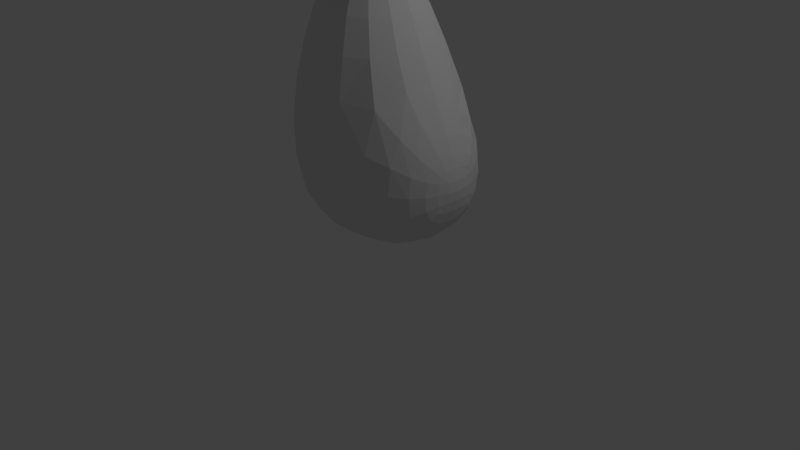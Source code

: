 # Source: Modelado_Personaje.blend  (saved by Blender 2.79.0; exported with 4.5.12 LTS)
import bpy
from mathutils import Matrix  # noqa: F401  (used for matrix-valued properties, if any)

bpy.ops.wm.read_factory_settings(use_empty=True)
scene = bpy.context.scene
scene.name = 'Scene'

# ---- collections
col_collection_1 = bpy.data.collections.new('Collection 1'); scene.collection.children.link(col_collection_1)
col_collection_2 = bpy.data.collections.new('Collection 2'); scene.collection.children.link(col_collection_2)

# ---- world
world_world = bpy.data.worlds.new('World'); scene.world = world_world
world_world.color = (0.05088, 0.05088, 0.05088)
world_world.use_sun_shadow = False
world_world.sun_shadow_jitter_overblur = 0.0
world_world.cycles.sampling_method = 'MANUAL'

# ---- cameras
cam_camera = bpy.data.cameras.new('Camera')
cam_camera.clip_end = 100.0
cam_camera.lens = 35.0
cam_camera.sensor_width = 32.0
cam_camera.sensor_height = 18.0
cam_camera.ortho_scale = 7.314
cam_camera.dof.focus_distance = 0.0
cam_camera.dof.aperture_fstop = 128.0

# ---- lights
light_lamp = bpy.data.lights.new('Lamp', 'POINT')
light_lamp.transmission_factor = 0.0
light_lamp.cutoff_distance = 30.0
light_lamp.energy = 100.0
light_lamp.shadow_buffer_clip_start = 1.001
light_lamp.shadow_soft_size = 0.1
light_lamp.shadow_maximum_resolution = 0.006
light_lamp.use_absolute_resolution = True

# ---- meshes
me_cubo = bpy.data.meshes.new('Cubo')
me_cubo.from_pydata([(-1.0, -1.0, -1.0), (-1.0, -1.0, 1.0), (-1.0, 1.0, -1.0), (-1.0, 1.0, 1.0), (1.0, -1.0, -1.0), (1.0, -1.0, 1.0), (1.0, 1.0, -1.0), (1.0, 1.0, 1.0), (-0.3038, -0.3038, 2.587), (-0.3038, 0.3038, 2.587), (0.3038, 0.3038, 2.587), (0.3038, -0.3038, 2.587), (1.348, 0.1607, 0.1607), (1.348, 0.1607, -0.1607), (1.348, -0.1607, -0.1607), (1.348, -0.1607, 0.1607), (-1.0, -1.009, 1.999), (-1.0, -1.009, 3.999), (-1.0, 0.9913, 1.999), (-1.0, 0.9913, 3.999), (1.0, -1.009, 1.999), (1.0, -1.009, 3.999), (1.0, 0.9913, 1.999), (1.0, 0.9913, 3.999), (0.5434, -0.5663, 3.128), (0.5561, -0.6073, 3.12), (0.5767, -0.6451, 3.112), (0.6044, -0.6783, 3.105), (0.6382, -0.7055, 3.1), (0.6767, -0.7257, 3.096), (0.7186, -0.7381, 3.094), (0.7621, -0.7423, 3.093), (0.8056, -0.7381, 3.094), (0.8474, -0.7257, 3.096), (0.8859, -0.7055, 3.1), (0.9197, -0.6783, 3.105), (0.9475, -0.6451, 3.112), (0.969, -0.5949, 3.122), (0.5434, -0.5638, 3.12), (0.5561, -0.6025, 3.104), (0.5767, -0.6381, 3.089), (0.6044, -0.6693, 3.076), (0.6382, -0.6949, 3.065), (0.6767, -0.714, 3.057), (0.7186, -0.7257, 3.053), (0.7621, -0.7297, 3.051), (0.8056, -0.7257, 3.053), (0.8474, -0.714, 3.057), (0.8859, -0.6949, 3.065), (0.9197, -0.6693, 3.076), (0.9475, -0.6381, 3.089), (0.969, -0.5907, 3.108), (0.5434, -0.5598, 3.112), (0.5561, -0.5946, 3.089), (0.5767, -0.6267, 3.067), (0.6044, -0.6547, 3.049), (0.6382, -0.6778, 3.033), (0.6767, -0.6949, 3.022), (0.7186, -0.7055, 3.015), (0.7621, -0.709, 3.012), (0.8056, -0.7055, 3.015), (0.8474, -0.6949, 3.022), (0.8859, -0.6778, 3.033), (0.9197, -0.6547, 3.049), (0.9475, -0.6267, 3.067), (0.969, -0.584, 3.096), (0.5434, -0.5544, 3.105), (0.5561, -0.584, 3.076), (0.5767, -0.6112, 3.049), (0.6044, -0.6351, 3.025), (0.6382, -0.6547, 3.005), (0.6767, -0.6693, 2.991), (0.7186, -0.6783, 2.982), (0.7621, -0.6813, 2.979), (0.8056, -0.6783, 2.982), (0.8474, -0.6693, 2.991), (0.8859, -0.6547, 3.005), (0.9197, -0.6351, 3.025), (0.9475, -0.6112, 3.049), (0.969, -0.575, 3.085), (0.5434, -0.5478, 3.1), (0.5561, -0.5711, 3.065), (0.5767, -0.5925, 3.033), (0.6044, -0.6112, 3.005), (0.6382, -0.6267, 2.982), (0.6767, -0.6381, 2.965), (0.7186, -0.6451, 2.954), (0.7621, -0.6475, 2.951), (0.8056, -0.6451, 2.954), (0.8474, -0.6381, 2.965), (0.8859, -0.6267, 2.982), (0.9197, -0.6112, 3.005), (0.9475, -0.5925, 3.033), (0.969, -0.564, 3.076), (0.5434, -0.5403, 3.096), (0.5561, -0.5563, 3.057), (0.5767, -0.5711, 3.022), (0.6044, -0.584, 2.991), (0.6382, -0.5946, 2.965), (0.6767, -0.6025, 2.946), (0.7186, -0.6073, 2.934), (0.7621, -0.609, 2.93), (0.8056, -0.6073, 2.934), (0.8474, -0.6025, 2.946), (0.8859, -0.5946, 2.965), (0.9197, -0.584, 2.991), (0.9475, -0.5711, 3.022), (0.969, -0.5514, 3.069), (0.5434, -0.5321, 3.094), (0.5561, -0.5403, 3.053), (0.5767, -0.5478, 3.015), (0.6044, -0.5544, 2.982), (0.6382, -0.5598, 2.954), (0.6767, -0.5638, 2.934), (0.7186, -0.5663, 2.922), (0.7621, -0.5672, 2.918), (0.8056, -0.5663, 2.922), (0.8474, -0.5638, 2.934), (0.8859, -0.5598, 2.954), (0.9197, -0.5544, 2.982), (0.9475, -0.5478, 3.015), (0.969, -0.5378, 3.065), (0.5434, -0.5237, 3.093), (0.5561, -0.5237, 3.051), (0.5767, -0.5237, 3.012), (0.6044, -0.5237, 2.979), (0.6382, -0.5237, 2.951), (0.6767, -0.5237, 2.93), (0.7186, -0.5237, 2.918), (0.7621, -0.5237, 2.913), (0.8056, -0.5237, 2.918), (0.8474, -0.5237, 2.93), (0.8859, -0.5237, 2.951), (0.9197, -0.5237, 2.979), (0.9475, -0.5237, 3.012), (0.969, -0.5237, 3.064), (0.5434, -0.5152, 3.094), (0.5561, -0.507, 3.053), (0.5767, -0.4995, 3.015), (0.6044, -0.4929, 2.982), (0.6382, -0.4875, 2.954), (0.6767, -0.4835, 2.934), (0.7186, -0.481, 2.922), (0.7621, -0.4802, 2.918), (0.8056, -0.481, 2.922), (0.8474, -0.4835, 2.934), (0.8859, -0.4875, 2.954), (0.9197, -0.4929, 2.982), (0.9475, -0.4995, 3.015), (0.969, -0.5095, 3.065), (0.5434, -0.507, 3.096), (0.5561, -0.491, 3.057), (0.5767, -0.4762, 3.022), (0.6044, -0.4633, 2.991), (0.6382, -0.4527, 2.965), (0.6767, -0.4448, 2.946), (0.7186, -0.44, 2.934), (0.7621, -0.4383, 2.93), (0.8056, -0.44, 2.934), (0.8474, -0.4448, 2.946), (0.8859, -0.4527, 2.965), (0.9197, -0.4633, 2.991), (0.9475, -0.4762, 3.022), (0.969, -0.4959, 3.069), (0.5434, -0.4995, 3.1), (0.5561, -0.4762, 3.065), (0.5767, -0.4548, 3.033), (0.6044, -0.4361, 3.005), (0.6382, -0.4207, 2.982), (0.6767, -0.4092, 2.965), (0.7186, -0.4022, 2.954), (0.7621, -0.3998, 2.951), (0.8056, -0.4022, 2.954), (0.8474, -0.4092, 2.965), (0.8859, -0.4207, 2.982), (0.9197, -0.4361, 3.005), (0.9475, -0.4548, 3.033), (0.969, -0.4833, 3.076), (0.5434, -0.4929, 3.105), (0.5561, -0.4633, 3.076), (0.5767, -0.4361, 3.049), (0.6044, -0.4122, 3.025), (0.6382, -0.3926, 3.005), (0.6767, -0.378, 2.991), (0.7186, -0.369, 2.982), (0.7621, -0.366, 2.979), (0.8056, -0.369, 2.982), (0.8474, -0.378, 2.991), (0.8859, -0.3926, 3.005), (0.9197, -0.4122, 3.025), (0.9475, -0.4361, 3.049), (0.969, -0.4723, 3.085), (0.5434, -0.4875, 3.112), (0.5561, -0.4527, 3.089), (0.5767, -0.4207, 3.067), (0.6044, -0.3926, 3.049), (0.6382, -0.3695, 3.033), (0.6767, -0.3524, 3.022), (0.7186, -0.3418, 3.015), (0.7621, -0.3383, 3.012), (0.8056, -0.3418, 3.015), (0.8474, -0.3524, 3.022), (0.8859, -0.3695, 3.033), (0.9197, -0.3926, 3.049), (0.9475, -0.4207, 3.067), (0.969, -0.4633, 3.096), (0.5434, -0.4835, 3.12), (0.5561, -0.4448, 3.104), (0.5767, -0.4092, 3.089), (0.6044, -0.378, 3.076), (0.6382, -0.3524, 3.065), (0.6767, -0.3333, 3.057), (0.7186, -0.3216, 3.053), (0.7621, -0.3177, 3.051), (0.8056, -0.3216, 3.053), (0.8474, -0.3333, 3.057), (0.8859, -0.3524, 3.065), (0.9197, -0.378, 3.076), (0.9475, -0.4092, 3.089), (0.969, -0.4566, 3.108), (0.5434, -0.481, 3.128), (0.5561, -0.44, 3.12), (0.5767, -0.4022, 3.112), (0.6044, -0.369, 3.105), (0.6382, -0.3418, 3.1), (0.6767, -0.3216, 3.096), (0.7186, -0.3092, 3.094), (0.7621, -0.305, 3.093), (0.8056, -0.3092, 3.094), (0.8474, -0.3216, 3.096), (0.8859, -0.3418, 3.1), (0.9197, -0.369, 3.105), (0.9475, -0.4022, 3.112), (0.969, -0.4524, 3.122), (0.5434, -0.4802, 3.136), (0.5561, -0.4383, 3.136), (0.5767, -0.3998, 3.136), (0.6044, -0.366, 3.136), (0.6382, -0.3383, 3.136), (0.6767, -0.3177, 3.136), (0.6723, -0.305, 3.136), (0.7621, -0.3007, 3.136), (0.8056, -0.305, 3.136), (0.8474, -0.3177, 3.136), (0.8859, -0.3383, 3.136), (0.9197, -0.366, 3.136), (0.9475, -0.3998, 3.136), (0.969, -0.451, 3.136), (0.5434, -0.481, 3.145), (0.5561, -0.44, 3.153), (0.5767, -0.4022, 3.16), (0.6044, -0.369, 3.167), (0.6382, -0.3418, 3.172), (0.6767, -0.3216, 3.176), (0.7186, -0.3092, 3.179), (0.7621, -0.305, 3.18), (0.8056, -0.3092, 3.179), (0.8474, -0.3216, 3.176), (0.8859, -0.3418, 3.172), (0.9197, -0.369, 3.167), (0.9475, -0.4022, 3.16), (0.969, -0.4524, 3.15), (0.5391, -0.5237, 3.136), (0.5434, -0.4835, 3.153), (0.5561, -0.4448, 3.169), (0.5767, -0.4092, 3.184), (0.6044, -0.378, 3.197), (0.6382, -0.3524, 3.207), (0.6767, -0.3333, 3.215), (0.7186, -0.3216, 3.22), (0.7621, -0.3177, 3.222), (0.8056, -0.3216, 3.22), (0.8474, -0.3333, 3.215), (0.8859, -0.3524, 3.207), (0.9197, -0.378, 3.197), (0.9475, -0.4092, 3.184), (0.969, -0.4566, 3.164), (0.5434, -0.4875, 3.16), (0.5561, -0.4527, 3.184), (0.5767, -0.4207, 3.205), (0.6044, -0.3926, 3.224), (0.6382, -0.3695, 3.239), (0.6767, -0.3524, 3.251), (0.7186, -0.3418, 3.258), (0.7621, -0.3383, 3.26), (0.8056, -0.3418, 3.258), (0.8474, -0.3524, 3.251), (0.8859, -0.3695, 3.239), (0.9197, -0.3926, 3.224), (0.9475, -0.4207, 3.205), (0.969, -0.4633, 3.177), (0.5434, -0.4929, 3.167), (0.5561, -0.4633, 3.197), (0.5767, -0.4361, 3.224), (0.6044, -0.4122, 3.248), (0.6382, -0.3926, 3.267), (0.6767, -0.378, 3.282), (0.7186, -0.369, 3.291), (0.7621, -0.366, 3.294), (0.8056, -0.369, 3.291), (0.8474, -0.378, 3.282), (0.8859, -0.3926, 3.267), (0.9197, -0.4122, 3.248), (0.9475, -0.4361, 3.224), (0.969, -0.4723, 3.188), (0.5434, -0.4995, 3.172), (0.5561, -0.4762, 3.207), (0.5767, -0.4548, 3.239), (0.6044, -0.4361, 3.267), (0.6382, -0.4207, 3.29), (0.6767, -0.4092, 3.307), (0.7186, -0.4022, 3.318), (0.7621, -0.3998, 3.322), (0.8056, -0.4022, 3.318), (0.8474, -0.4092, 3.307), (0.8859, -0.4207, 3.29), (0.9197, -0.4361, 3.267), (0.9475, -0.4548, 3.239), (0.969, -0.4833, 3.197), (0.5434, -0.507, 3.176), (0.5561, -0.491, 3.215), (0.5767, -0.4762, 3.251), (0.6044, -0.4633, 3.282), (0.6382, -0.4527, 3.307), (0.6767, -0.4448, 3.327), (0.7186, -0.44, 3.338), (0.7621, -0.4383, 3.342), (0.8056, -0.44, 3.338), (0.8474, -0.4448, 3.327), (0.8859, -0.4527, 3.307), (0.9197, -0.4633, 3.282), (0.9475, -0.4762, 3.251), (0.969, -0.4959, 3.203), (0.5434, -0.5152, 3.179), (0.5561, -0.507, 3.22), (0.5767, -0.4995, 3.258), (0.6044, -0.4929, 3.291), (0.6382, -0.4875, 3.318), (0.6767, -0.4835, 3.338), (0.7186, -0.481, 3.351), (0.7621, -0.4802, 3.355), (0.8056, -0.481, 3.351), (0.8474, -0.4835, 3.338), (0.8859, -0.4875, 3.318), (0.9197, -0.4929, 3.291), (0.9475, -0.4995, 3.258), (0.969, -0.5095, 3.207), (0.5434, -0.5237, 3.18), (0.5561, -0.5237, 3.222), (0.5767, -0.5237, 3.26), (0.6044, -0.5237, 3.294), (0.6382, -0.5237, 3.322), (0.6767, -0.5237, 3.342), (0.7186, -0.5237, 3.355), (0.7621, -0.5237, 3.359), (0.8056, -0.5237, 3.355), (0.8474, -0.5237, 3.342), (0.8859, -0.5237, 3.322), (0.9197, -0.5237, 3.294), (0.9475, -0.5237, 3.26), (0.969, -0.5237, 3.209), (0.5434, -0.5321, 3.179), (0.5561, -0.5403, 3.22), (0.5767, -0.5478, 3.258), (0.6044, -0.5544, 3.291), (0.6382, -0.5598, 3.318), (0.6767, -0.5638, 3.338), (0.7186, -0.5663, 3.351), (0.7621, -0.5672, 3.355), (0.8056, -0.5663, 3.351), (0.8474, -0.5638, 3.338), (0.8859, -0.5598, 3.318), (0.9197, -0.5544, 3.291), (0.9475, -0.5478, 3.258), (0.969, -0.5378, 3.207), (0.5434, -0.5403, 3.176), (0.5561, -0.5563, 3.215), (0.5767, -0.5711, 3.251), (0.6044, -0.584, 3.282), (0.6382, -0.5946, 3.307), (0.6767, -0.6025, 3.327), (0.7186, -0.6073, 3.338), (0.7621, -0.609, 3.342), (0.8056, -0.6073, 3.338), (0.8474, -0.6025, 3.327), (0.8859, -0.5946, 3.307), (0.9197, -0.584, 3.282), (0.9475, -0.5711, 3.251), (0.969, -0.5514, 3.203), (0.5434, -0.5478, 3.172), (0.5561, -0.5711, 3.207), (0.5767, -0.5925, 3.239), (0.6044, -0.6112, 3.267), (0.6382, -0.6267, 3.29), (0.6767, -0.6381, 3.307), (0.7186, -0.6451, 3.318), (0.7621, -0.6475, 3.322), (0.8056, -0.6451, 3.318), (0.8474, -0.6381, 3.307), (0.8859, -0.6267, 3.29), (0.9197, -0.6112, 3.267), (0.9475, -0.5925, 3.239), (0.969, -0.564, 3.197), (0.5434, -0.5544, 3.167), (0.5561, -0.584, 3.197), (0.5767, -0.6112, 3.224), (0.6044, -0.6351, 3.248), (0.6382, -0.6547, 3.267), (0.6767, -0.6693, 3.282), (0.7186, -0.6783, 3.291), (0.7621, -0.6813, 3.294), (0.8056, -0.6783, 3.291), (0.8474, -0.6693, 3.282), (0.8859, -0.6547, 3.267), (0.9197, -0.6351, 3.248), (0.9475, -0.6112, 3.224), (0.969, -0.575, 3.188), (0.5434, -0.5598, 3.16), (0.5561, -0.5946, 3.184), (0.5767, -0.6267, 3.205), (0.6044, -0.6547, 3.224), (0.6382, -0.6778, 3.239), (0.6767, -0.6949, 3.251), (0.7186, -0.7055, 3.258), (0.7621, -0.709, 3.26), (0.8056, -0.7055, 3.258), (0.8474, -0.6949, 3.251), (0.8859, -0.6778, 3.239), (0.9197, -0.6547, 3.224), (0.9475, -0.6267, 3.205), (0.969, -0.584, 3.177), (0.5434, -0.5638, 3.153), (0.5561, -0.6025, 3.169), (0.5767, -0.6381, 3.184), (0.6044, -0.6693, 3.197), (0.6382, -0.6949, 3.207), (0.6767, -0.714, 3.215), (0.7186, -0.7257, 3.22), (0.7621, -0.7297, 3.222), (0.8056, -0.7257, 3.22), (0.8474, -0.714, 3.215), (0.8859, -0.6949, 3.207), (0.9197, -0.6693, 3.197), (0.9475, -0.6381, 3.184), (0.969, -0.5907, 3.164), (0.5434, -0.5663, 3.145), (0.5561, -0.6073, 3.153), (0.5767, -0.6451, 3.16), (0.6044, -0.6783, 3.167), (0.6382, -0.7055, 3.172), (0.6767, -0.7257, 3.176), (0.7186, -0.7381, 3.179), (0.7621, -0.7423, 3.18), (0.8056, -0.7381, 3.179), (0.8474, -0.7257, 3.176), (0.8859, -0.7055, 3.172), (0.9197, -0.6783, 3.167), (0.9475, -0.6451, 3.16), (0.969, -0.5949, 3.15), (0.5434, -0.5672, 3.136), (0.5561, -0.609, 3.136), (0.5767, -0.6475, 3.136), (0.6044, -0.6813, 3.136), (0.6382, -0.709, 3.136), (0.6767, -0.7297, 3.136), (0.7186, -0.7423, 3.136), (0.7621, -0.7466, 3.136), (0.8056, -0.7423, 3.136), (0.8474, -0.7297, 3.136), (0.8859, -0.709, 3.136), (0.9197, -0.6813, 3.136), (0.9475, -0.6475, 3.136), (0.969, -0.5963, 3.136), (0.9577, -0.5771, 3.126), (0.9658, -0.5509, 3.131), (0.9577, -0.574, 3.115), (0.9658, -0.5493, 3.126), (0.9577, -0.5689, 3.106), (0.9658, -0.5467, 3.121), (0.9577, -0.5622, 3.098), (0.9658, -0.5433, 3.117), (0.9577, -0.5539, 3.091), (0.9658, -0.5391, 3.113), (0.9577, -0.5445, 3.086), (0.9658, -0.5343, 3.111), (0.9577, -0.5343, 3.083), (0.9658, -0.5291, 3.109), (0.9577, -0.5237, 3.082), (0.9658, -0.5237, 3.108), (0.9577, -0.513, 3.083), (0.9658, -0.5182, 3.109), (0.9577, -0.5028, 3.086), (0.9658, -0.513, 3.111), (0.9577, -0.4934, 3.091), (0.9658, -0.5082, 3.113), (0.9577, -0.4851, 3.098), (0.9658, -0.504, 3.117), (0.9577, -0.4784, 3.106), (0.9658, -0.5006, 3.121), (0.9577, -0.4733, 3.115), (0.9658, -0.498, 3.126), (0.9577, -0.4702, 3.126), (0.9658, -0.4964, 3.131), (0.9577, -0.4692, 3.136), (0.9658, -0.4959, 3.136), (0.9577, -0.4702, 3.147), (0.9658, -0.4964, 3.142), (0.9577, -0.4733, 3.157), (0.9658, -0.498, 3.147), (0.9577, -0.4784, 3.166), (0.9658, -0.5006, 3.152), (0.9577, -0.4851, 3.175), (0.9658, -0.504, 3.156), (0.9577, -0.4934, 3.181), (0.9658, -0.5082, 3.159), (0.9577, -0.5028, 3.187), (0.9658, -0.513, 3.162), (0.9577, -0.513, 3.19), (0.9658, -0.5182, 3.163), (0.9577, -0.5237, 3.191), (0.9658, -0.5237, 3.164), (0.9577, -0.5343, 3.19), (0.9658, -0.5291, 3.163), (0.9577, -0.5445, 3.187), (0.9658, -0.5343, 3.162), (0.9577, -0.5539, 3.181), (0.9658, -0.5391, 3.159), (0.9577, -0.5622, 3.175), (0.9658, -0.5433, 3.156), (0.9577, -0.5689, 3.166), (0.9658, -0.5467, 3.152), (0.9577, -0.574, 3.157), (0.9658, -0.5493, 3.147), (0.9577, -0.5771, 3.147), (0.9658, -0.5509, 3.142), (0.9577, -0.5781, 3.136), (0.9658, -0.5514, 3.136), (0.9685, -0.5237, 3.136), (0.9658, -0.504, 3.14), (0.9685, -0.5237, 3.12), (0.5735, 0.4058, 3.128), (0.5862, 0.3648, 3.12), (0.6068, 0.327, 3.112), (0.6345, 0.2938, 3.105), (0.6683, 0.2666, 3.1), (0.7069, 0.2464, 3.096), (0.7487, 0.234, 3.094), (0.7922, 0.2298, 3.093), (0.8357, 0.234, 3.094), (0.8775, 0.2464, 3.096), (0.9161, 0.2666, 3.1), (0.9499, 0.2938, 3.105), (0.9776, 0.327, 3.112), (0.9992, 0.3773, 3.122), (0.5735, 0.4083, 3.12), (0.5862, 0.3696, 3.104), (0.6068, 0.334, 3.089), (0.6345, 0.3028, 3.076), (0.6683, 0.2772, 3.065), (0.7069, 0.2582, 3.057), (0.7487, 0.2464, 3.053), (0.7922, 0.2425, 3.051), (0.8357, 0.2464, 3.053), (0.8775, 0.2582, 3.057), (0.9161, 0.2772, 3.065), (0.9499, 0.3028, 3.076), (0.9776, 0.334, 3.089), (0.9992, 0.3814, 3.108), (0.5735, 0.4123, 3.112), (0.5862, 0.3775, 3.089), (0.6068, 0.3455, 3.067), (0.6345, 0.3174, 3.049), (0.6683, 0.2943, 3.033), (0.7069, 0.2772, 3.022), (0.7487, 0.2666, 3.015), (0.7922, 0.2631, 3.012), (0.8357, 0.2666, 3.015), (0.8775, 0.2772, 3.022), (0.9161, 0.2943, 3.033), (0.9499, 0.3174, 3.049), (0.9776, 0.3455, 3.067), (0.9992, 0.3881, 3.096), (0.5735, 0.4177, 3.105), (0.5862, 0.3881, 3.076), (0.6068, 0.3609, 3.049), (0.6345, 0.337, 3.025), (0.6683, 0.3174, 3.005), (0.7069, 0.3028, 2.991), (0.7487, 0.2938, 2.982), (0.7922, 0.2908, 2.979), (0.8357, 0.2938, 2.982), (0.8775, 0.3028, 2.991), (0.9161, 0.3174, 3.005), (0.9499, 0.337, 3.025), (0.9776, 0.3609, 3.049), (0.9992, 0.3971, 3.085), (0.5735, 0.4243, 3.1), (0.5862, 0.4011, 3.065), (0.6068, 0.3796, 3.033), (0.6345, 0.3609, 3.005), (0.6683, 0.3455, 2.982), (0.7069, 0.334, 2.965), (0.7487, 0.327, 2.954), (0.7922, 0.3246, 2.951), (0.8357, 0.327, 2.954), (0.8775, 0.334, 2.965), (0.9161, 0.3455, 2.982), (0.9499, 0.3609, 3.005), (0.9776, 0.3796, 3.033), (0.9992, 0.4081, 3.076), (0.5735, 0.4318, 3.096), (0.5862, 0.4158, 3.057), (0.6068, 0.4011, 3.022), (0.6345, 0.3881, 2.991), (0.6683, 0.3775, 2.965), (0.7069, 0.3696, 2.946), (0.7487, 0.3648, 2.934), (0.7922, 0.3631, 2.93), (0.8357, 0.3648, 2.934), (0.8775, 0.3696, 2.946), (0.9161, 0.3775, 2.965), (0.9499, 0.3881, 2.991), (0.9776, 0.4011, 3.022), (0.9992, 0.4207, 3.069), (0.5735, 0.44, 3.094), (0.5862, 0.4318, 3.053), (0.6068, 0.4243, 3.015), (0.6345, 0.4177, 2.982), (0.6683, 0.4123, 2.954), (0.7069, 0.4083, 2.934), (0.7487, 0.4058, 2.922), (0.7922, 0.405, 2.918), (0.8357, 0.4058, 2.922), (0.8775, 0.4083, 2.934), (0.9161, 0.4123, 2.954), (0.9499, 0.4177, 2.982), (0.9776, 0.4243, 3.015), (0.9992, 0.4343, 3.065), (0.5735, 0.4485, 3.093), (0.5862, 0.4485, 3.051), (0.6068, 0.4485, 3.012), (0.6345, 0.4485, 2.979), (0.6683, 0.4485, 2.951), (0.7069, 0.4485, 2.93), (0.7487, 0.4485, 2.918), (0.7922, 0.4485, 2.913), (0.8357, 0.4485, 2.918), (0.8775, 0.4485, 2.93), (0.9161, 0.4485, 2.951), (0.9499, 0.4485, 2.979), (0.9776, 0.4485, 3.012), (0.9992, 0.4485, 3.064), (0.5735, 0.457, 3.094), (0.5862, 0.4651, 3.053), (0.6068, 0.4726, 3.015), (0.6345, 0.4792, 2.982), (0.6683, 0.4846, 2.954), (0.7069, 0.4887, 2.934), (0.7487, 0.4911, 2.922), (0.7922, 0.492, 2.918), (0.8357, 0.4911, 2.922), (0.8775, 0.4887, 2.934), (0.9161, 0.4846, 2.954), (0.9499, 0.4792, 2.982), (0.9776, 0.4726, 3.015), (0.9992, 0.4626, 3.065), (0.5735, 0.4651, 3.096), (0.5862, 0.4811, 3.057), (0.6068, 0.4959, 3.022), (0.6345, 0.5088, 2.991), (0.6683, 0.5194, 2.965), (0.7069, 0.5273, 2.946), (0.7487, 0.5322, 2.934), (0.7922, 0.5338, 2.93), (0.8357, 0.5322, 2.934), (0.8775, 0.5273, 2.946), (0.9161, 0.5194, 2.965), (0.9499, 0.5088, 2.991), (0.9776, 0.4959, 3.022), (0.9992, 0.4763, 3.069), (0.5735, 0.4726, 3.1), (0.5862, 0.4959, 3.065), (0.6068, 0.5173, 3.033), (0.6345, 0.5361, 3.005), (0.6683, 0.5515, 2.982), (0.7069, 0.5629, 2.965), (0.7487, 0.57, 2.954), (0.7922, 0.5723, 2.951), (0.8357, 0.57, 2.954), (0.8775, 0.5629, 2.965), (0.9161, 0.5515, 2.982), (0.9499, 0.5361, 3.005), (0.9776, 0.5173, 3.033), (0.9992, 0.4888, 3.076), (0.5735, 0.4792, 3.105), (0.5862, 0.5088, 3.076), (0.6068, 0.5361, 3.049), (0.6345, 0.56, 3.025), (0.6683, 0.5796, 3.005), (0.7069, 0.5941, 2.991), (0.7487, 0.6031, 2.982), (0.7922, 0.6061, 2.979), (0.8357, 0.6031, 2.982), (0.8775, 0.5941, 2.991), (0.9161, 0.5796, 3.005), (0.9499, 0.56, 3.025), (0.9776, 0.5361, 3.049), (0.9992, 0.4998, 3.085), (0.5735, 0.4846, 3.112), (0.5862, 0.5194, 3.089), (0.6068, 0.5515, 3.067), (0.6345, 0.5796, 3.049), (0.6683, 0.6026, 3.033), (0.7069, 0.6198, 3.022), (0.7487, 0.6303, 3.015), (0.7922, 0.6339, 3.012), (0.8357, 0.6303, 3.015), (0.8775, 0.6198, 3.022), (0.9161, 0.6026, 3.033), (0.9499, 0.5796, 3.049), (0.9776, 0.5515, 3.067), (0.9992, 0.5088, 3.096), (0.5735, 0.4887, 3.12), (0.5862, 0.5273, 3.104), (0.6068, 0.5629, 3.089), (0.6345, 0.5941, 3.076), (0.6683, 0.6198, 3.065), (0.7069, 0.6388, 3.057), (0.7487, 0.6505, 3.053), (0.7922, 0.6545, 3.051), (0.8357, 0.6505, 3.053), (0.8775, 0.6388, 3.057), (0.9161, 0.6198, 3.065), (0.9499, 0.5941, 3.076), (0.9776, 0.5629, 3.089), (0.9992, 0.5156, 3.108), (0.5735, 0.4911, 3.128), (0.5862, 0.5322, 3.12), (0.6068, 0.57, 3.112), (0.6345, 0.6031, 3.105), (0.6683, 0.6303, 3.1), (0.7069, 0.6505, 3.096), (0.7487, 0.663, 3.094), (0.7922, 0.6672, 3.093), (0.8357, 0.663, 3.094), (0.8775, 0.6505, 3.096), (0.9161, 0.6303, 3.1), (0.9499, 0.6031, 3.105), (0.9776, 0.57, 3.112), (0.9992, 0.5197, 3.122), (0.5735, 0.492, 3.136), (0.5862, 0.5338, 3.136), (0.6068, 0.5723, 3.136), (0.6345, 0.6061, 3.136), (0.6683, 0.6339, 3.136), (0.7069, 0.6545, 3.136), (0.7487, 0.6672, 3.136), (0.7922, 0.6714, 3.136), (0.8357, 0.6672, 3.136), (0.8775, 0.6545, 3.136), (0.9161, 0.6339, 3.136), (0.9499, 0.6061, 3.136), (0.9776, 0.5723, 3.136), (0.9992, 0.5211, 3.136), (0.5735, 0.4911, 3.145), (0.5862, 0.5322, 3.153), (0.6068, 0.57, 3.16), (0.6345, 0.6031, 3.167), (0.6683, 0.6303, 3.172), (0.7069, 0.6505, 3.176), (0.7487, 0.663, 3.179), (0.7922, 0.6672, 3.18), (0.8357, 0.663, 3.179), (0.8775, 0.6505, 3.176), (0.9161, 0.6303, 3.172), (0.9499, 0.6031, 3.167), (0.9776, 0.57, 3.16), (0.9992, 0.5197, 3.15), (0.5692, 0.4485, 3.136), (0.5735, 0.4887, 3.153), (0.5862, 0.5273, 3.169), (0.6068, 0.5629, 3.184), (0.6345, 0.5941, 3.197), (0.6683, 0.6198, 3.207), (0.7069, 0.6388, 3.215), (0.7487, 0.6505, 3.22), (0.7922, 0.6545, 3.222), (0.8357, 0.6505, 3.22), (0.8775, 0.6388, 3.215), (0.9161, 0.6198, 3.207), (0.9499, 0.5941, 3.197), (0.9776, 0.5629, 3.184), (0.9992, 0.5156, 3.164), (0.5735, 0.4846, 3.16), (0.5862, 0.5194, 3.184), (0.6068, 0.5515, 3.205), (0.6345, 0.5796, 3.224), (0.6683, 0.6026, 3.239), (0.7069, 0.6198, 3.251), (0.7487, 0.6303, 3.258), (0.7922, 0.6339, 3.26), (0.8357, 0.6303, 3.258), (0.8775, 0.6198, 3.251), (0.9161, 0.6026, 3.239), (0.9499, 0.5796, 3.224), (0.9776, 0.5515, 3.205), (0.9992, 0.5088, 3.177), (0.5735, 0.4792, 3.167), (0.5862, 0.5088, 3.197), (0.6068, 0.5361, 3.224), (0.6345, 0.56, 3.248), (0.6683, 0.5796, 3.267), (0.7069, 0.5941, 3.282), (0.7487, 0.6031, 3.291), (0.7922, 0.6061, 3.294), (0.8357, 0.6031, 3.291), (0.8775, 0.5941, 3.282), (0.9161, 0.5796, 3.267), (0.9499, 0.56, 3.248), (0.9776, 0.5361, 3.224), (0.9992, 0.4998, 3.188), (0.5735, 0.4726, 3.172), (0.5862, 0.4959, 3.207), (0.6068, 0.5173, 3.239), (0.6345, 0.5361, 3.267), (0.6683, 0.5515, 3.29), (0.7069, 0.5629, 3.307), (0.7487, 0.57, 3.318), (0.7922, 0.5723, 3.322), (0.8357, 0.57, 3.318), (0.8775, 0.5629, 3.307), (0.9161, 0.5515, 3.29), (0.9499, 0.5361, 3.267), (0.9776, 0.5173, 3.239), (0.9992, 0.4888, 3.197), (0.5735, 0.4651, 3.176), (0.5862, 0.4811, 3.215), (0.6068, 0.4959, 3.251), (0.6345, 0.5088, 3.282), (0.6683, 0.5194, 3.307), (0.7069, 0.5273, 3.327), (0.7487, 0.5322, 3.338), (0.7922, 0.5338, 3.342), (0.8357, 0.5322, 3.338), (0.8775, 0.5273, 3.327), (0.9161, 0.5194, 3.307), (0.9499, 0.5088, 3.282), (0.9776, 0.4959, 3.251), (0.9992, 0.4763, 3.203), (0.5735, 0.457, 3.179), (0.5862, 0.4651, 3.22), (0.6068, 0.4726, 3.258), (0.6345, 0.4792, 3.291), (0.6683, 0.4846, 3.318), (0.7069, 0.4887, 3.338), (0.7487, 0.4911, 3.351), (0.7922, 0.492, 3.355), (0.8357, 0.4911, 3.351), (0.8775, 0.4887, 3.338), (0.9161, 0.4846, 3.318), (0.9499, 0.4792, 3.291), (0.9776, 0.4726, 3.258), (0.9992, 0.4626, 3.207), (0.5735, 0.4485, 3.18), (0.5862, 0.4485, 3.222), (0.6068, 0.4485, 3.26), (0.6345, 0.4485, 3.294), (0.6683, 0.4485, 3.322), (0.7069, 0.4485, 3.342), (0.7487, 0.4485, 3.355), (0.7922, 0.4485, 3.359), (0.8357, 0.4485, 3.355), (0.8775, 0.4485, 3.342), (0.9161, 0.4485, 3.322), (0.9499, 0.4485, 3.294), (0.9776, 0.4485, 3.26), (0.9992, 0.4485, 3.209), (0.5735, 0.44, 3.179), (0.5862, 0.4318, 3.22), (0.6068, 0.4243, 3.258), (0.6345, 0.4177, 3.291), (0.6683, 0.4123, 3.318), (0.7069, 0.4083, 3.338), (0.7487, 0.4058, 3.351), (0.7922, 0.405, 3.355), (0.8357, 0.4058, 3.351), (0.8775, 0.4083, 3.338), (0.9161, 0.4123, 3.318), (0.9499, 0.4177, 3.291), (0.9776, 0.4243, 3.258), (0.9992, 0.4343, 3.207), (0.5735, 0.4318, 3.176), (0.5862, 0.4158, 3.215), (0.6068, 0.4011, 3.251), (0.6345, 0.3881, 3.282), (0.6683, 0.3775, 3.307), (0.7069, 0.3696, 3.327), (0.7487, 0.3648, 3.338), (0.7922, 0.3631, 3.342), (0.8357, 0.3648, 3.338), (0.8775, 0.3696, 3.327), (0.9161, 0.3775, 3.307), (0.9499, 0.3881, 3.282), (0.9776, 0.4011, 3.251), (0.9992, 0.4207, 3.203), (0.5735, 0.4243, 3.172), (0.5862, 0.4011, 3.207), (0.6068, 0.3796, 3.239), (0.6345, 0.3609, 3.267), (0.6683, 0.3455, 3.29), (0.7069, 0.334, 3.307), (0.7487, 0.327, 3.318), (0.7922, 0.3246, 3.322), (0.8357, 0.327, 3.318), (0.8775, 0.334, 3.307), (0.9161, 0.3455, 3.29), (0.9499, 0.3609, 3.267), (0.9776, 0.3796, 3.239), (0.9992, 0.4081, 3.197), (0.5735, 0.4177, 3.167), (0.5862, 0.3881, 3.197), (0.6068, 0.3609, 3.224), (0.6345, 0.337, 3.248), (0.6683, 0.3174, 3.267), (0.7069, 0.3028, 3.282), (0.7487, 0.2938, 3.291), (0.7922, 0.2908, 3.294), (0.8357, 0.2938, 3.291), (0.8775, 0.3028, 3.282), (0.9161, 0.3174, 3.267), (0.9499, 0.337, 3.248), (0.9776, 0.3609, 3.224), (0.9992, 0.3971, 3.188), (0.5735, 0.4123, 3.16), (0.5862, 0.3775, 3.184), (0.6068, 0.3455, 3.205), (0.6345, 0.3174, 3.224), (0.6683, 0.2943, 3.239), (0.7069, 0.2772, 3.251), (0.7487, 0.2666, 3.258), (0.7922, 0.2631, 3.26), (0.8357, 0.2666, 3.258), (0.8775, 0.2772, 3.251), (0.9161, 0.2943, 3.239), (0.9499, 0.3174, 3.224), (0.9776, 0.3455, 3.205), (0.9992, 0.3881, 3.177), (0.5735, 0.4083, 3.153), (0.5862, 0.3696, 3.169), (0.6068, 0.334, 3.184), (0.6345, 0.3028, 3.197), (0.6683, 0.2772, 3.207), (0.7069, 0.2582, 3.215), (0.7487, 0.2464, 3.22), (0.7922, 0.2425, 3.222), (0.8357, 0.2464, 3.22), (0.8775, 0.2582, 3.215), (0.9161, 0.2772, 3.207), (0.9499, 0.3028, 3.197), (0.9776, 0.334, 3.184), (0.9992, 0.3814, 3.164), (0.5735, 0.4058, 3.145), (0.5862, 0.3648, 3.153), (0.6068, 0.327, 3.16), (0.6345, 0.2938, 3.167), (0.6683, 0.2666, 3.172), (0.7069, 0.2464, 3.176), (0.7487, 0.234, 3.179), (0.7922, 0.2298, 3.18), (0.8357, 0.234, 3.179), (0.8775, 0.2464, 3.176), (0.9161, 0.2666, 3.172), (0.9499, 0.2938, 3.167), (0.9776, 0.327, 3.16), (0.9992, 0.3773, 3.15), (0.5735, 0.405, 3.136), (0.5862, 0.3631, 3.136), (0.6068, 0.3246, 3.136), (0.6345, 0.2908, 3.136), (0.6683, 0.2631, 3.136), (0.7069, 0.2425, 3.136), (0.7487, 0.2298, 3.136), (0.7922, 0.2255, 3.136), (0.8357, 0.2298, 3.136), (0.8775, 0.2425, 3.136), (0.9161, 0.2631, 3.136), (0.9499, 0.2908, 3.136), (0.9776, 0.3246, 3.136), (0.9992, 0.3759, 3.136), (0.9878, 0.3951, 3.126), (0.9959, 0.4212, 3.131), (0.9878, 0.3982, 3.115), (0.9959, 0.4228, 3.126), (0.9878, 0.4032, 3.106), (0.9959, 0.4254, 3.121), (0.9878, 0.41, 3.098), (0.9959, 0.4288, 3.117), (0.9878, 0.4182, 3.091), (0.9959, 0.433, 3.113), (0.9878, 0.4276, 3.086), (0.9959, 0.4378, 3.111), (0.9878, 0.4378, 3.083), (0.9959, 0.4431, 3.109), (0.9878, 0.4485, 3.082), (0.9959, 0.4485, 3.108), (0.9878, 0.4591, 3.083), (0.9959, 0.4539, 3.109), (0.9878, 0.4693, 3.086), (0.9959, 0.4591, 3.111), (0.9878, 0.4787, 3.091), (0.9959, 0.4639, 3.113), (0.9878, 0.487, 3.098), (0.9959, 0.4681, 3.117), (0.9878, 0.4938, 3.106), (0.9959, 0.4716, 3.121), (0.9878, 0.4988, 3.115), (0.9959, 0.4741, 3.126), (0.9878, 0.5019, 3.126), (0.9959, 0.4757, 3.131), (0.9878, 0.5029, 3.136), (0.9959, 0.4762, 3.136), (0.9878, 0.5019, 3.147), (0.9959, 0.4757, 3.142), (0.9878, 0.4988, 3.157), (0.9959, 0.4741, 3.147), (0.9878, 0.4938, 3.166), (0.9959, 0.4716, 3.152), (0.9878, 0.487, 3.175), (0.9959, 0.4681, 3.156), (0.9878, 0.4787, 3.181), (0.9959, 0.4639, 3.159), (0.9878, 0.4693, 3.187), (0.9959, 0.4591, 3.162), (0.9878, 0.4591, 3.19), (0.9959, 0.4539, 3.163), (0.9878, 0.4485, 3.191), (0.9959, 0.4485, 3.164), (0.9878, 0.4378, 3.19), (0.9959, 0.4431, 3.163), (0.9878, 0.4276, 3.187), (0.9959, 0.4378, 3.162), (0.9878, 0.4182, 3.181), (0.9959, 0.433, 3.159), (0.9878, 0.41, 3.175), (0.9959, 0.4288, 3.156), (0.9878, 0.4032, 3.166), (0.9959, 0.4254, 3.152), (0.9878, 0.3982, 3.157), (0.9959, 0.4228, 3.147), (0.9878, 0.3951, 3.147), (0.9959, 0.4212, 3.142), (0.9878, 0.394, 3.136), (0.9959, 0.4207, 3.136), (0.9987, 0.4485, 3.136), (0.9959, 0.4681, 3.14), (0.9987, 0.4485, 3.12), (0.6997, -0.5277, 3.393), (0.6678, -0.2685, 3.173), (0.6662, -0.2836, 3.223), (0.6669, -0.308, 3.27), (0.6697, -0.3408, 3.311), (0.6747, -0.3809, 3.346), (0.6815, -0.4266, 3.371), (0.6899, -0.4761, 3.387), (0.6184, -0.2836, 3.168), (0.6197, -0.2977, 3.219), (0.625, -0.3207, 3.266), (0.6341, -0.3517, 3.308), (0.6467, -0.3894, 3.343), (0.6622, -0.4324, 3.369), (0.6801, -0.4791, 3.386), (0.5729, -0.308, 3.164), (0.5769, -0.3207, 3.215), (0.5865, -0.3414, 3.263), (0.6013, -0.3693, 3.305), (0.6209, -0.4032, 3.341), (0.6445, -0.4419, 3.368), (0.671, -0.484, 3.386), (0.533, -0.3408, 3.161), (0.5393, -0.3517, 3.212), (0.5527, -0.3693, 3.26), (0.5726, -0.393, 3.303), (0.5983, -0.4218, 3.339), (0.6289, -0.4548, 3.366), (0.6631, -0.4905, 3.385), (0.5003, -0.3809, 3.158), (0.5085, -0.3894, 3.209), (0.5249, -0.4032, 3.257), (0.549, -0.4218, 3.301), (0.5798, -0.4445, 3.337), (0.6161, -0.4704, 3.365), (0.6566, -0.4985, 3.384), (0.476, -0.4266, 3.156), (0.4856, -0.4324, 3.207), (0.5043, -0.4419, 3.256), (0.5315, -0.4548, 3.299), (0.566, -0.4704, 3.336), (0.6066, -0.4882, 3.364), (0.6518, -0.5075, 3.384), (0.461, -0.4761, 3.154), (0.4715, -0.4791, 3.206), (0.4916, -0.484, 3.254), (0.5207, -0.4905, 3.298), (0.5575, -0.4985, 3.335), (0.6008, -0.5075, 3.364), (0.6488, -0.5174, 3.384), (0.456, -0.5277, 3.154), (0.4667, -0.5277, 3.205), (0.4873, -0.5277, 3.254), (0.517, -0.5277, 3.298), (0.5547, -0.5277, 3.335), (0.5988, -0.5277, 3.364), (0.6478, -0.5277, 3.384), (0.461, -0.5792, 3.154), (0.4715, -0.5762, 3.206), (0.4916, -0.5714, 3.254), (0.5207, -0.5648, 3.298), (0.5575, -0.5569, 3.335), (0.6008, -0.5478, 3.364), (0.6488, -0.5379, 3.384), (0.476, -0.6288, 3.156), (0.4856, -0.6229, 3.207), (0.5043, -0.6134, 3.256), (0.5315, -0.6006, 3.299), (0.566, -0.5849, 3.336), (0.6066, -0.5671, 3.364), (0.6518, -0.5478, 3.384), (0.5003, -0.6744, 3.158), (0.5085, -0.6659, 3.209), (0.5249, -0.6521, 3.257), (0.549, -0.6335, 3.301), (0.5798, -0.6108, 3.337), (0.6161, -0.5849, 3.365), (0.6566, -0.5569, 3.384), (0.533, -0.7145, 3.161), (0.5393, -0.7036, 3.212), (0.5527, -0.686, 3.26), (0.5726, -0.6623, 3.303), (0.5983, -0.6335, 3.339), (0.6289, -0.6006, 3.366), (0.6631, -0.5648, 3.385), (0.5729, -0.7473, 3.164), (0.5769, -0.7346, 3.215), (0.5865, -0.7139, 3.263), (0.6013, -0.686, 3.305), (0.6209, -0.6521, 3.341), (0.6445, -0.6134, 3.368), (0.671, -0.5714, 3.386), (0.6184, -0.7717, 3.168), (0.6197, -0.7576, 3.219), (0.625, -0.7346, 3.266), (0.6341, -0.7036, 3.308), (0.6467, -0.6659, 3.343), (0.6622, -0.6229, 3.369), (0.6801, -0.5762, 3.386), (0.6678, -0.7868, 3.173), (0.6662, -0.7717, 3.223), (0.6669, -0.7473, 3.27), (0.6697, -0.7145, 3.311), (0.6747, -0.6744, 3.346), (0.6815, -0.6288, 3.371), (0.6899, -0.5792, 3.387), (0.7191, -0.7919, 3.177), (0.7146, -0.7765, 3.228), (0.7104, -0.7516, 3.274), (0.7067, -0.7181, 3.315), (0.7037, -0.6773, 3.348), (0.7015, -0.6307, 3.373), (0.7001, -0.5802, 3.388), (0.7704, -0.7868, 3.182), (0.7629, -0.7717, 3.232), (0.7539, -0.7473, 3.278), (0.7437, -0.7145, 3.318), (0.7328, -0.6744, 3.351), (0.7215, -0.6288, 3.375), (0.7103, -0.5792, 3.389), (0.8198, -0.7717, 3.186), (0.8094, -0.7576, 3.236), (0.7958, -0.7346, 3.282), (0.7793, -0.7036, 3.321), (0.7608, -0.6659, 3.353), (0.7408, -0.6229, 3.376), (0.7202, -0.5762, 3.39), (0.8653, -0.7473, 3.191), (0.8523, -0.7346, 3.24), (0.8343, -0.7139, 3.285), (0.8121, -0.686, 3.324), (0.7865, -0.6521, 3.356), (0.7585, -0.6134, 3.378), (0.7292, -0.5714, 3.391), (0.9052, -0.7145, 3.194), (0.8898, -0.7036, 3.244), (0.8681, -0.686, 3.288), (0.8409, -0.6623, 3.327), (0.8091, -0.6335, 3.358), (0.7741, -0.6006, 3.379), (0.7371, -0.5648, 3.392), (0.9379, -0.6744, 3.197), (0.9207, -0.6659, 3.246), (0.8959, -0.6521, 3.291), (0.8645, -0.6335, 3.329), (0.8277, -0.6108, 3.359), (0.7869, -0.5849, 3.381), (0.7436, -0.5569, 3.392), (0.9622, -0.6288, 3.199), (0.9436, -0.6229, 3.248), (0.9165, -0.6134, 3.293), (0.882, -0.6006, 3.331), (0.8414, -0.5849, 3.361), (0.7964, -0.5671, 3.381), (0.7485, -0.5478, 3.393), (0.9772, -0.5792, 3.201), (0.9577, -0.5762, 3.25), (0.9292, -0.5714, 3.294), (0.8928, -0.5648, 3.332), (0.8499, -0.5569, 3.361), (0.8022, -0.5478, 3.382), (0.7515, -0.5379, 3.393), (0.9822, -0.5277, 3.201), (0.9624, -0.5277, 3.25), (0.9335, -0.5277, 3.294), (0.8964, -0.5277, 3.332), (0.8528, -0.5277, 3.362), (0.8042, -0.5277, 3.382), (0.7525, -0.5277, 3.393), (0.9772, -0.4761, 3.201), (0.9577, -0.4791, 3.25), (0.9292, -0.484, 3.294), (0.8928, -0.4905, 3.332), (0.8499, -0.4985, 3.361), (0.8022, -0.5075, 3.382), (0.7515, -0.5174, 3.393), (0.9622, -0.4266, 3.199), (0.9436, -0.4324, 3.248), (0.9165, -0.4419, 3.293), (0.882, -0.4548, 3.331), (0.8414, -0.4704, 3.361), (0.7964, -0.4882, 3.381), (0.7485, -0.5075, 3.393), (0.9379, -0.3809, 3.197), (0.9207, -0.3894, 3.246), (0.8959, -0.4032, 3.291), (0.8645, -0.4218, 3.329), (0.8277, -0.4445, 3.359), (0.7869, -0.4704, 3.381), (0.7436, -0.4985, 3.392), (0.9052, -0.3408, 3.194), (0.8898, -0.3517, 3.244), (0.8681, -0.3693, 3.288), (0.8409, -0.393, 3.327), (0.8091, -0.4218, 3.358), (0.7741, -0.4548, 3.379), (0.7371, -0.4905, 3.392), (0.8653, -0.308, 3.191), (0.8523, -0.3207, 3.24), (0.8343, -0.3414, 3.285), (0.8121, -0.3693, 3.324), (0.7865, -0.4032, 3.356), (0.7585, -0.4419, 3.378), (0.7292, -0.484, 3.391), (0.8198, -0.2836, 3.186), (0.8094, -0.2977, 3.236), (0.7958, -0.3207, 3.282), (0.7793, -0.3517, 3.321), (0.7608, -0.3894, 3.353), (0.7408, -0.4324, 3.376), (0.7202, -0.4791, 3.39), (0.7704, -0.2685, 3.182), (0.7629, -0.2836, 3.232), (0.7539, -0.308, 3.278), (0.7437, -0.3408, 3.318), (0.7328, -0.3809, 3.351), (0.7215, -0.4266, 3.375), (0.7103, -0.4761, 3.389), (0.7191, -0.2635, 3.177), (0.7146, -0.2788, 3.228), (0.7104, -0.3037, 3.274), (0.7067, -0.3372, 3.315), (0.7037, -0.378, 3.348), (0.7015, -0.4246, 3.373), (0.7001, -0.4751, 3.388), (0.748, 0.4486, 3.393), (0.7161, 0.7077, 3.173), (0.7146, 0.6926, 3.223), (0.7152, 0.6682, 3.27), (0.7181, 0.6354, 3.311), (0.723, 0.5953, 3.346), (0.7298, 0.5497, 3.371), (0.7383, 0.5001, 3.387), (0.6668, 0.6926, 3.168), (0.6681, 0.6785, 3.219), (0.6734, 0.6555, 3.266), (0.6825, 0.6245, 3.308), (0.6951, 0.5868, 3.343), (0.7106, 0.5438, 3.369), (0.7285, 0.4971, 3.386), (0.6213, 0.6682, 3.164), (0.6252, 0.6555, 3.215), (0.6348, 0.6348, 3.263), (0.6497, 0.6069, 3.305), (0.6693, 0.573, 3.341), (0.6928, 0.5343, 3.368), (0.7194, 0.4923, 3.386), (0.5814, 0.6354, 3.161), (0.5877, 0.6245, 3.212), (0.601, 0.6069, 3.26), (0.621, 0.5832, 3.303), (0.6467, 0.5544, 3.339), (0.6773, 0.5214, 3.366), (0.7115, 0.4857, 3.385), (0.5487, 0.5953, 3.158), (0.5569, 0.5868, 3.209), (0.5733, 0.573, 3.257), (0.5974, 0.5544, 3.301), (0.6282, 0.5317, 3.337), (0.6645, 0.5058, 3.365), (0.705, 0.4778, 3.384), (0.5244, 0.5497, 3.156), (0.5339, 0.5438, 3.207), (0.5527, 0.5343, 3.256), (0.5798, 0.5214, 3.299), (0.6144, 0.5058, 3.336), (0.655, 0.488, 3.364), (0.7001, 0.4687, 3.384), (0.5094, 0.5001, 3.154), (0.5198, 0.4971, 3.206), (0.54, 0.4923, 3.254), (0.569, 0.4857, 3.298), (0.6059, 0.4778, 3.335), (0.6492, 0.4687, 3.364), (0.6972, 0.4588, 3.384), (0.5043, 0.4486, 3.154), (0.5151, 0.4486, 3.205), (0.5357, 0.4486, 3.254), (0.5654, 0.4486, 3.298), (0.6031, 0.4486, 3.335), (0.6472, 0.4486, 3.364), (0.6962, 0.4486, 3.384), (0.5094, 0.397, 3.154), (0.5198, 0.4, 3.206), (0.54, 0.4049, 3.254), (0.569, 0.4114, 3.298), (0.6059, 0.4194, 3.335), (0.6492, 0.4284, 3.364), (0.6972, 0.4383, 3.384), (0.5244, 0.3475, 3.156), (0.5339, 0.3533, 3.207), (0.5527, 0.3628, 3.256), (0.5798, 0.3757, 3.299), (0.6144, 0.3913, 3.336), (0.655, 0.4091, 3.364), (0.7001, 0.4284, 3.384), (0.5487, 0.3018, 3.158), (0.5569, 0.3103, 3.209), (0.5733, 0.3241, 3.257), (0.5974, 0.3427, 3.301), (0.6282, 0.3654, 3.337), (0.6645, 0.3913, 3.365), (0.705, 0.4194, 3.384), (0.5814, 0.2617, 3.161), (0.5877, 0.2726, 3.212), (0.601, 0.2902, 3.26), (0.621, 0.3139, 3.303), (0.6467, 0.3427, 3.339), (0.6773, 0.3757, 3.366), (0.7115, 0.4114, 3.385), (0.6213, 0.2289, 3.164), (0.6252, 0.2416, 3.215), (0.6348, 0.2623, 3.263), (0.6497, 0.2902, 3.305), (0.6693, 0.3241, 3.341), (0.6928, 0.3628, 3.368), (0.7194, 0.4049, 3.386), (0.6668, 0.2045, 3.168), (0.6681, 0.2186, 3.219), (0.6734, 0.2416, 3.266), (0.6825, 0.2726, 3.308), (0.6951, 0.3103, 3.343), (0.7106, 0.3533, 3.369), (0.7285, 0.4, 3.386), (0.7161, 0.1894, 3.173), (0.7146, 0.2045, 3.223), (0.7152, 0.2289, 3.27), (0.7181, 0.2617, 3.311), (0.723, 0.3018, 3.346), (0.7298, 0.3475, 3.371), (0.7383, 0.397, 3.387), (0.7675, 0.1844, 3.177), (0.7629, 0.1997, 3.228), (0.7588, 0.2246, 3.274), (0.7551, 0.2581, 3.315), (0.7521, 0.2989, 3.348), (0.7499, 0.3455, 3.373), (0.7485, 0.396, 3.388), (0.8188, 0.1894, 3.182), (0.8113, 0.2045, 3.232), (0.8023, 0.2289, 3.278), (0.7921, 0.2617, 3.318), (0.7812, 0.3018, 3.351), (0.7699, 0.3475, 3.375), (0.7587, 0.397, 3.389), (0.8682, 0.2045, 3.186), (0.8578, 0.2186, 3.236), (0.8441, 0.2416, 3.282), (0.8277, 0.2726, 3.321), (0.8091, 0.3103, 3.353), (0.7892, 0.3533, 3.376), (0.7685, 0.4, 3.39), (0.9137, 0.2289, 3.191), (0.9006, 0.2416, 3.24), (0.8827, 0.2623, 3.285), (0.8605, 0.2902, 3.324), (0.8349, 0.3241, 3.356), (0.8069, 0.3628, 3.378), (0.7776, 0.4049, 3.391), (0.9535, 0.2617, 3.194), (0.9382, 0.2726, 3.244), (0.9165, 0.2902, 3.288), (0.8892, 0.3139, 3.327), (0.8575, 0.3427, 3.358), (0.8225, 0.3757, 3.379), (0.7855, 0.4114, 3.392), (0.9863, 0.3018, 3.197), (0.969, 0.3103, 3.246), (0.9442, 0.3241, 3.291), (0.9128, 0.3427, 3.329), (0.876, 0.3654, 3.359), (0.8352, 0.3913, 3.381), (0.792, 0.4194, 3.392), (1.011, 0.3475, 3.199), (0.9919, 0.3533, 3.248), (0.9649, 0.3628, 3.293), (0.9304, 0.3757, 3.331), (0.8898, 0.3913, 3.361), (0.8447, 0.4091, 3.381), (0.7969, 0.4284, 3.393), (1.026, 0.397, 3.201), (1.006, 0.4, 3.25), (0.9776, 0.4049, 3.294), (0.9412, 0.4114, 3.332), (0.8983, 0.4194, 3.361), (0.8506, 0.4284, 3.382), (0.7998, 0.4383, 3.393), (1.031, 0.4486, 3.201), (1.011, 0.4486, 3.25), (0.9818, 0.4486, 3.294), (0.9448, 0.4486, 3.332), (0.9012, 0.4486, 3.362), (0.8525, 0.4486, 3.382), (0.8008, 0.4486, 3.393), (1.026, 0.5001, 3.201), (1.006, 0.4971, 3.25), (0.9776, 0.4923, 3.294), (0.9412, 0.4857, 3.332), (0.8983, 0.4778, 3.361), (0.8506, 0.4687, 3.382), (0.7998, 0.4588, 3.393), (1.011, 0.5497, 3.199), (0.9919, 0.5438, 3.248), (0.9649, 0.5343, 3.293), (0.9304, 0.5214, 3.331), (0.8898, 0.5058, 3.361), (0.8447, 0.488, 3.381), (0.7969, 0.4687, 3.393), (0.9863, 0.5953, 3.197), (0.969, 0.5868, 3.246), (0.9442, 0.573, 3.291), (0.9128, 0.5544, 3.329), (0.876, 0.5317, 3.359), (0.8352, 0.5058, 3.381), (0.792, 0.4778, 3.392), (0.9535, 0.6354, 3.194), (0.9382, 0.6245, 3.244), (0.9165, 0.6069, 3.288), (0.8892, 0.5832, 3.327), (0.8575, 0.5544, 3.358), (0.8225, 0.5214, 3.379), (0.7855, 0.4857, 3.392), (0.9137, 0.6682, 3.191), (0.9006, 0.6555, 3.24), (0.8827, 0.6348, 3.285), (0.8605, 0.6069, 3.324), (0.8349, 0.573, 3.356), (0.8069, 0.5343, 3.378), (0.7776, 0.4923, 3.391), (0.8682, 0.6926, 3.186), (0.8578, 0.6785, 3.236), (0.8441, 0.6555, 3.282), (0.8277, 0.6245, 3.321), (0.8091, 0.5868, 3.353), (0.7892, 0.5438, 3.376), (0.7685, 0.4971, 3.39), (0.8188, 0.7077, 3.182), (0.8113, 0.6926, 3.232), (0.8023, 0.6682, 3.278), (0.7921, 0.6354, 3.318), (0.7812, 0.5953, 3.351), (0.7699, 0.5497, 3.375), (0.7587, 0.5001, 3.389), (0.7675, 0.7128, 3.177), (0.7629, 0.6974, 3.228), (0.7588, 0.6725, 3.274), (0.7551, 0.639, 3.315), (0.7521, 0.5982, 3.348), (0.7499, 0.5516, 3.373), (0.7485, 0.5011, 3.388)], [(538, 539), (1054, 1055)], [(0, 1, 3, 2), (2, 3, 7, 6), (5, 4, 14, 15), (4, 5, 1, 0), (2, 6, 4, 0), (3, 1, 8, 9), (10, 9, 8, 11), (1, 5, 11, 8), (7, 3, 9, 10), (5, 7, 10, 11), (13, 12, 15, 14), (4, 6, 13, 14), (7, 5, 15, 12), (6, 7, 12, 13), (16, 17, 19, 18), (18, 19, 23, 22), (22, 23, 21, 20), (20, 21, 17, 16), (18, 22, 20, 16), (23, 19, 17, 21), (471, 470, 35, 36), (464, 463, 28, 29), (472, 471, 36, 37), (465, 464, 29, 30), (466, 465, 30, 31), (459, 262, 24), (467, 466, 31, 32), (460, 459, 24, 25), (468, 467, 32, 33), (461, 460, 25, 26), (469, 468, 33, 34), (462, 461, 26, 27), (470, 469, 34, 35), (463, 462, 27, 28), (35, 34, 48, 49), (28, 27, 41, 42), (36, 35, 49, 50), (29, 28, 42, 43), (37, 36, 50, 51), (30, 29, 43, 44), (31, 30, 44, 45), (24, 262, 38), (32, 31, 45, 46), (25, 24, 38, 39), (33, 32, 46, 47), (26, 25, 39, 40), (34, 33, 47, 48), (27, 26, 40, 41), (38, 262, 52), (46, 45, 59, 60), (39, 38, 52, 53), (47, 46, 60, 61), (40, 39, 53, 54), (48, 47, 61, 62), (41, 40, 54, 55), (49, 48, 62, 63), (42, 41, 55, 56), (50, 49, 63, 64), (43, 42, 56, 57), (51, 50, 64, 65), (44, 43, 57, 58), (45, 44, 58, 59), (56, 55, 69, 70), (64, 63, 77, 78), (57, 56, 70, 71), (65, 64, 78, 79), (58, 57, 71, 72), (59, 58, 72, 73), (52, 262, 66), (60, 59, 73, 74), (53, 52, 66, 67), (61, 60, 74, 75), (54, 53, 67, 68), (62, 61, 75, 76), (55, 54, 68, 69), (63, 62, 76, 77), (74, 73, 87, 88), (67, 66, 80, 81), (75, 74, 88, 89), (68, 67, 81, 82), (76, 75, 89, 90), (69, 68, 82, 83), (77, 76, 90, 91), (70, 69, 83, 84), (78, 77, 91, 92), (71, 70, 84, 85), (79, 78, 92, 93), (72, 71, 85, 86), (73, 72, 86, 87), (66, 262, 80), (92, 91, 105, 106), (85, 84, 98, 99), (93, 92, 106, 107), (86, 85, 99, 100), (87, 86, 100, 101), (80, 262, 94), (88, 87, 101, 102), (81, 80, 94, 95), (89, 88, 102, 103), (82, 81, 95, 96), (90, 89, 103, 104), (83, 82, 96, 97), (91, 90, 104, 105), (84, 83, 97, 98), (103, 102, 116, 117), (96, 95, 109, 110), (104, 103, 117, 118), (97, 96, 110, 111), (105, 104, 118, 119), (98, 97, 111, 112), (106, 105, 119, 120), (99, 98, 112, 113), (107, 106, 120, 121), (100, 99, 113, 114), (101, 100, 114, 115), (94, 262, 108), (102, 101, 115, 116), (95, 94, 108, 109), (121, 120, 134, 135), (114, 113, 127, 128), (115, 114, 128, 129), (108, 262, 122), (116, 115, 129, 130), (109, 108, 122, 123), (117, 116, 130, 131), (110, 109, 123, 124), (118, 117, 131, 132), (111, 110, 124, 125), (119, 118, 132, 133), (112, 111, 125, 126), (120, 119, 133, 134), (113, 112, 126, 127), (124, 123, 137, 138), (132, 131, 145, 146), (125, 124, 138, 139), (133, 132, 146, 147), (126, 125, 139, 140), (134, 133, 147, 148), (127, 126, 140, 141), (135, 134, 148, 149), (128, 127, 141, 142), (129, 128, 142, 143), (122, 262, 136), (130, 129, 143, 144), (123, 122, 136, 137), (131, 130, 144, 145), (142, 141, 155, 156), (143, 142, 156, 157), (136, 262, 150), (144, 143, 157, 158), (137, 136, 150, 151), (145, 144, 158, 159), (138, 137, 151, 152), (146, 145, 159, 160), (139, 138, 152, 153), (147, 146, 160, 161), (140, 139, 153, 154), (148, 147, 161, 162), (141, 140, 154, 155), (149, 148, 162, 163), (160, 159, 173, 174), (153, 152, 166, 167), (161, 160, 174, 175), (154, 153, 167, 168), (162, 161, 175, 176), (155, 154, 168, 169), (163, 162, 176, 177), (156, 155, 169, 170), (157, 156, 170, 171), (150, 262, 164), (158, 157, 171, 172), (151, 150, 164, 165), (159, 158, 172, 173), (152, 151, 165, 166), (171, 170, 184, 185), (164, 262, 178), (172, 171, 185, 186), (165, 164, 178, 179), (173, 172, 186, 187), (166, 165, 179, 180), (174, 173, 187, 188), (167, 166, 180, 181), (175, 174, 188, 189), (168, 167, 181, 182), (176, 175, 189, 190), (169, 168, 182, 183), (177, 176, 190, 191), (170, 169, 183, 184), (181, 180, 194, 195), (189, 188, 202, 203), (182, 181, 195, 196), (190, 189, 203, 204), (183, 182, 196, 197), (191, 190, 204, 205), (184, 183, 197, 198), (185, 184, 198, 199), (178, 262, 192), (186, 185, 199, 200), (179, 178, 192, 193), (187, 186, 200, 201), (180, 179, 193, 194), (188, 187, 201, 202), (199, 198, 212, 213), (192, 262, 206), (200, 199, 213, 214), (193, 192, 206, 207), (201, 200, 214, 215), (194, 193, 207, 208), (202, 201, 215, 216), (195, 194, 208, 209), (203, 202, 216, 217), (196, 195, 209, 210), (204, 203, 217, 218), (197, 196, 210, 211), (205, 204, 218, 219), (198, 197, 211, 212), (217, 216, 230, 231), (210, 209, 223, 224), (218, 217, 231, 232), (211, 210, 224, 225), (219, 218, 232, 233), (212, 211, 225, 226), (213, 212, 226, 227), (206, 262, 220), (214, 213, 227, 228), (207, 206, 220, 221), (215, 214, 228, 229), (208, 207, 221, 222), (216, 215, 229, 230), (209, 208, 222, 223), (228, 227, 241, 242), (221, 220, 234, 235), (229, 228, 242, 243), (222, 221, 235, 236), (230, 229, 243, 244), (223, 222, 236, 237), (231, 230, 244, 245), (224, 223, 237, 238), (232, 231, 245, 246), (225, 224, 238, 239), (233, 232, 246, 247), (226, 225, 239, 240), (227, 226, 240, 241), (220, 262, 234), (246, 245, 259, 260), (239, 238, 252, 253), (247, 246, 260, 261), (240, 239, 253, 254), (388, 402, 525, 523), (241, 240, 254, 255), (234, 262, 248), (458, 472, 535, 533), (242, 241, 255, 256), (235, 234, 248, 249), (243, 242, 256, 257), (236, 235, 249, 250), (244, 243, 257, 258), (237, 236, 250, 251), (245, 244, 258, 259), (238, 237, 251, 252), (249, 248, 263, 264), (257, 256, 271, 272), (250, 249, 264, 265), (258, 257, 272, 273), (251, 250, 265, 266), (259, 258, 273, 274), (252, 251, 266, 267), (260, 259, 274, 275), (253, 252, 267, 268), (261, 260, 275, 276), (254, 253, 268, 269), (51, 65, 477, 475), (255, 254, 269, 270), (248, 262, 263), (163, 177, 493, 491), (256, 255, 270, 271), (268, 267, 281, 282), (276, 275, 289, 290), (269, 268, 282, 283), (318, 332, 515, 513), (270, 269, 283, 284), (263, 262, 277), (205, 219, 499, 497), (271, 270, 284, 285), (264, 263, 277, 278), (272, 271, 285, 286), (265, 264, 278, 279), (273, 272, 286, 287), (266, 265, 279, 280), (274, 273, 287, 288), (267, 266, 280, 281), (275, 274, 288, 289), (286, 285, 299, 300), (279, 278, 292, 293), (287, 286, 300, 301), (280, 279, 293, 294), (288, 287, 301, 302), (281, 280, 294, 295), (289, 288, 302, 303), (282, 281, 295, 296), (290, 289, 303, 304), (283, 282, 296, 297), (276, 290, 509, 507), (284, 283, 297, 298), (277, 262, 291), (121, 135, 487, 485), (285, 284, 298, 299), (278, 277, 291, 292), (304, 303, 317, 318), (297, 296, 310, 311), (430, 444, 531, 529), (298, 297, 311, 312), (291, 262, 305), (93, 107, 483, 481), (299, 298, 312, 313), (292, 291, 305, 306), (300, 299, 313, 314), (293, 292, 306, 307), (301, 300, 314, 315), (294, 293, 307, 308), (302, 301, 315, 316), (295, 294, 308, 309), (303, 302, 316, 317), (296, 295, 309, 310), (307, 306, 320, 321), (315, 314, 328, 329), (308, 307, 321, 322), (316, 315, 329, 330), (309, 308, 322, 323), (317, 316, 330, 331), (310, 309, 323, 324), (318, 317, 331, 332), (311, 310, 324, 325), (360, 374, 521, 519), (312, 311, 325, 326), (305, 262, 319), (135, 149, 489, 487), (313, 312, 326, 327), (306, 305, 319, 320), (314, 313, 327, 328), (325, 324, 338, 339), (290, 304, 511, 509), (326, 325, 339, 340), (319, 262, 333), (247, 261, 505, 503), (327, 326, 340, 341), (320, 319, 333, 334), (328, 327, 341, 342), (321, 320, 334, 335), (329, 328, 342, 343), (322, 321, 335, 336), (330, 329, 343, 344), (323, 322, 336, 337), (331, 330, 344, 345), (324, 323, 337, 338), (332, 331, 345, 346), (343, 342, 356, 357), (336, 335, 349, 350), (344, 343, 357, 358), (337, 336, 350, 351), (345, 344, 358, 359), (338, 337, 351, 352), (346, 345, 359, 360), (339, 338, 352, 353), (332, 346, 517, 515), (340, 339, 353, 354), (333, 262, 347), (177, 191, 495, 493), (341, 340, 354, 355), (334, 333, 347, 348), (342, 341, 355, 356), (335, 334, 348, 349), (402, 416, 527, 525), (354, 353, 367, 368), (347, 262, 361), (472, 37, 473, 535), (355, 354, 368, 369), (348, 347, 361, 362), (356, 355, 369, 370), (349, 348, 362, 363), (357, 356, 370, 371), (350, 349, 363, 364), (358, 357, 371, 372), (351, 350, 364, 365), (359, 358, 372, 373), (352, 351, 365, 366), (360, 359, 373, 374), (353, 352, 366, 367), (372, 371, 385, 386), (365, 364, 378, 379), (373, 372, 386, 387), (366, 365, 379, 380), (374, 373, 387, 388), (367, 366, 380, 381), (65, 79, 479, 477), (368, 367, 381, 382), (361, 262, 375), (444, 458, 533, 531), (369, 368, 382, 383), (362, 361, 375, 376), (370, 369, 383, 384), (363, 362, 376, 377), (371, 370, 384, 385), (364, 363, 377, 378), (375, 262, 389), (219, 233, 501, 499), (383, 382, 396, 397), (376, 375, 389, 390), (384, 383, 397, 398), (377, 376, 390, 391), (385, 384, 398, 399), (378, 377, 391, 392), (386, 385, 399, 400), (379, 378, 392, 393), (387, 386, 400, 401), (380, 379, 393, 394), (388, 387, 401, 402), (381, 380, 394, 395), (107, 121, 485, 483), (382, 381, 395, 396), (393, 392, 406, 407), (401, 400, 414, 415), (394, 393, 407, 408), (402, 401, 415, 416), (395, 394, 408, 409), (149, 163, 491, 489), (396, 395, 409, 410), (389, 262, 403), (261, 276, 507, 505), (397, 396, 410, 411), (390, 389, 403, 404), (398, 397, 411, 412), (391, 390, 404, 405), (399, 398, 412, 413), (392, 391, 405, 406), (400, 399, 413, 414), (411, 410, 424, 425), (404, 403, 417, 418), (412, 411, 425, 426), (405, 404, 418, 419), (413, 412, 426, 427), (406, 405, 419, 420), (414, 413, 427, 428), (407, 406, 420, 421), (415, 414, 428, 429), (408, 407, 421, 422), (416, 415, 429, 430), (409, 408, 422, 423), (374, 388, 523, 521), (410, 409, 423, 424), (403, 262, 417), (37, 51, 475, 473), (429, 428, 442, 443), (422, 421, 435, 436), (430, 429, 443, 444), (423, 422, 436, 437), (416, 430, 529, 527), (424, 423, 437, 438), (417, 262, 431), (79, 93, 481, 479), (425, 424, 438, 439), (418, 417, 431, 432), (426, 425, 439, 440), (419, 418, 432, 433), (427, 426, 440, 441), (420, 419, 433, 434), (428, 427, 441, 442), (421, 420, 434, 435), (432, 431, 445, 446), (440, 439, 453, 454), (433, 432, 446, 447), (441, 440, 454, 455), (434, 433, 447, 448), (442, 441, 455, 456), (435, 434, 448, 449), (443, 442, 456, 457), (436, 435, 449, 450), (444, 443, 457, 458), (437, 436, 450, 451), (191, 205, 497, 495), (438, 437, 451, 452), (431, 262, 445), (346, 360, 519, 517), (439, 438, 452, 453), (450, 449, 463, 464), (458, 457, 471, 472), (451, 450, 464, 465), (233, 247, 503, 501), (452, 451, 465, 466), (445, 262, 459), (304, 318, 513, 511), (453, 452, 466, 467), (446, 445, 459, 460), (454, 453, 467, 468), (447, 446, 460, 461), (455, 454, 468, 469), (448, 447, 461, 462), (456, 455, 469, 470), (449, 448, 462, 463), (457, 456, 470, 471), (536, 535, 473, 474), (537, 536, 474), (474, 473, 475, 476), (537, 474, 476), (537, 476, 478), (476, 475, 477, 478), (478, 477, 479, 480), (537, 478, 480), (480, 479, 481, 482), (537, 480, 482), (482, 481, 483, 484), (537, 482, 484), (484, 483, 485, 486), (537, 484, 486), (486, 485, 487, 488), (537, 486, 488), (488, 487, 489, 490), (537, 488, 490), (490, 489, 491, 492), (537, 490, 492), (492, 491, 493, 494), (537, 492, 494), (494, 493, 495, 496), (537, 494, 496), (496, 495, 497, 498), (537, 496, 498), (537, 498, 500), (498, 497, 499, 500), (500, 499, 501, 502), (537, 500, 502), (537, 502, 504), (502, 501, 503, 504), (504, 503, 505, 506), (537, 504, 506), (506, 505, 507, 508), (537, 506, 508), (508, 507, 509, 510), (537, 508, 510), (510, 509, 511, 512), (537, 510, 512), (512, 511, 513, 514), (537, 512, 514), (514, 513, 515, 516), (537, 514, 516), (516, 515, 517, 518), (537, 516, 518), (518, 517, 519, 520), (537, 518, 520), (520, 519, 521, 522), (537, 520, 522), (522, 521, 523, 524), (537, 522, 524), (537, 524, 526), (524, 523, 525, 526), (526, 525, 527, 528), (537, 526, 528), (528, 527, 529, 530), (537, 528, 530), (530, 529, 531, 532), (537, 530, 532), (532, 531, 533, 534), (537, 532, 534), (534, 533, 535, 536), (537, 534, 536), (987, 986, 551, 552), (980, 979, 544, 545), (988, 987, 552, 553), (981, 980, 545, 546), (982, 981, 546, 547), (975, 778, 540), (983, 982, 547, 548), (976, 975, 540, 541), (984, 983, 548, 549), (977, 976, 541, 542), (985, 984, 549, 550), (978, 977, 542, 543), (986, 985, 550, 551), (979, 978, 543, 544), (551, 550, 564, 565), (544, 543, 557, 558), (552, 551, 565, 566), (545, 544, 558, 559), (553, 552, 566, 567), (546, 545, 559, 560), (547, 546, 560, 561), (540, 778, 554), (548, 547, 561, 562), (541, 540, 554, 555), (549, 548, 562, 563), (542, 541, 555, 556), (550, 549, 563, 564), (543, 542, 556, 557), (554, 778, 568), (562, 561, 575, 576), (555, 554, 568, 569), (563, 562, 576, 577), (556, 555, 569, 570), (564, 563, 577, 578), (557, 556, 570, 571), (565, 564, 578, 579), (558, 557, 571, 572), (566, 565, 579, 580), (559, 558, 572, 573), (567, 566, 580, 581), (560, 559, 573, 574), (561, 560, 574, 575), (572, 571, 585, 586), (580, 579, 593, 594), (573, 572, 586, 587), (581, 580, 594, 595), (574, 573, 587, 588), (575, 574, 588, 589), (568, 778, 582), (576, 575, 589, 590), (569, 568, 582, 583), (577, 576, 590, 591), (570, 569, 583, 584), (578, 577, 591, 592), (571, 570, 584, 585), (579, 578, 592, 593), (590, 589, 603, 604), (583, 582, 596, 597), (591, 590, 604, 605), (584, 583, 597, 598), (592, 591, 605, 606), (585, 584, 598, 599), (593, 592, 606, 607), (586, 585, 599, 600), (594, 593, 607, 608), (587, 586, 600, 601), (595, 594, 608, 609), (588, 587, 601, 602), (589, 588, 602, 603), (582, 778, 596), (608, 607, 621, 622), (601, 600, 614, 615), (609, 608, 622, 623), (602, 601, 615, 616), (603, 602, 616, 617), (596, 778, 610), (604, 603, 617, 618), (597, 596, 610, 611), (605, 604, 618, 619), (598, 597, 611, 612), (606, 605, 619, 620), (599, 598, 612, 613), (607, 606, 620, 621), (600, 599, 613, 614), (619, 618, 632, 633), (612, 611, 625, 626), (620, 619, 633, 634), (613, 612, 626, 627), (621, 620, 634, 635), (614, 613, 627, 628), (622, 621, 635, 636), (615, 614, 628, 629), (623, 622, 636, 637), (616, 615, 629, 630), (617, 616, 630, 631), (610, 778, 624), (618, 617, 631, 632), (611, 610, 624, 625), (637, 636, 650, 651), (630, 629, 643, 644), (631, 630, 644, 645), (624, 778, 638), (632, 631, 645, 646), (625, 624, 638, 639), (633, 632, 646, 647), (626, 625, 639, 640), (634, 633, 647, 648), (627, 626, 640, 641), (635, 634, 648, 649), (628, 627, 641, 642), (636, 635, 649, 650), (629, 628, 642, 643), (640, 639, 653, 654), (648, 647, 661, 662), (641, 640, 654, 655), (649, 648, 662, 663), (642, 641, 655, 656), (650, 649, 663, 664), (643, 642, 656, 657), (651, 650, 664, 665), (644, 643, 657, 658), (645, 644, 658, 659), (638, 778, 652), (646, 645, 659, 660), (639, 638, 652, 653), (647, 646, 660, 661), (658, 657, 671, 672), (659, 658, 672, 673), (652, 778, 666), (660, 659, 673, 674), (653, 652, 666, 667), (661, 660, 674, 675), (654, 653, 667, 668), (662, 661, 675, 676), (655, 654, 668, 669), (663, 662, 676, 677), (656, 655, 669, 670), (664, 663, 677, 678), (657, 656, 670, 671), (665, 664, 678, 679), (676, 675, 689, 690), (669, 668, 682, 683), (677, 676, 690, 691), (670, 669, 683, 684), (678, 677, 691, 692), (671, 670, 684, 685), (679, 678, 692, 693), (672, 671, 685, 686), (673, 672, 686, 687), (666, 778, 680), (674, 673, 687, 688), (667, 666, 680, 681), (675, 674, 688, 689), (668, 667, 681, 682), (687, 686, 700, 701), (680, 778, 694), (688, 687, 701, 702), (681, 680, 694, 695), (689, 688, 702, 703), (682, 681, 695, 696), (690, 689, 703, 704), (683, 682, 696, 697), (691, 690, 704, 705), (684, 683, 697, 698), (692, 691, 705, 706), (685, 684, 698, 699), (693, 692, 706, 707), (686, 685, 699, 700), (697, 696, 710, 711), (705, 704, 718, 719), (698, 697, 711, 712), (706, 705, 719, 720), (699, 698, 712, 713), (707, 706, 720, 721), (700, 699, 713, 714), (701, 700, 714, 715), (694, 778, 708), (702, 701, 715, 716), (695, 694, 708, 709), (703, 702, 716, 717), (696, 695, 709, 710), (704, 703, 717, 718), (715, 714, 728, 729), (708, 778, 722), (716, 715, 729, 730), (709, 708, 722, 723), (717, 716, 730, 731), (710, 709, 723, 724), (718, 717, 731, 732), (711, 710, 724, 725), (719, 718, 732, 733), (712, 711, 725, 726), (720, 719, 733, 734), (713, 712, 726, 727), (721, 720, 734, 735), (714, 713, 727, 728), (733, 732, 746, 747), (726, 725, 739, 740), (734, 733, 747, 748), (727, 726, 740, 741), (735, 734, 748, 749), (728, 727, 741, 742), (729, 728, 742, 743), (722, 778, 736), (730, 729, 743, 744), (723, 722, 736, 737), (731, 730, 744, 745), (724, 723, 737, 738), (732, 731, 745, 746), (725, 724, 738, 739), (744, 743, 757, 758), (737, 736, 750, 751), (745, 744, 758, 759), (738, 737, 751, 752), (746, 745, 759, 760), (739, 738, 752, 753), (747, 746, 760, 761), (740, 739, 753, 754), (748, 747, 761, 762), (741, 740, 754, 755), (749, 748, 762, 763), (742, 741, 755, 756), (743, 742, 756, 757), (736, 778, 750), (762, 761, 775, 776), (755, 754, 768, 769), (763, 762, 776, 777), (756, 755, 769, 770), (904, 918, 1041, 1039), (757, 756, 770, 771), (750, 778, 764), (974, 988, 1051, 1049), (758, 757, 771, 772), (751, 750, 764, 765), (759, 758, 772, 773), (752, 751, 765, 766), (760, 759, 773, 774), (753, 752, 766, 767), (761, 760, 774, 775), (754, 753, 767, 768), (765, 764, 779, 780), (773, 772, 787, 788), (766, 765, 780, 781), (774, 773, 788, 789), (767, 766, 781, 782), (775, 774, 789, 790), (768, 767, 782, 783), (776, 775, 790, 791), (769, 768, 783, 784), (777, 776, 791, 792), (770, 769, 784, 785), (567, 581, 993, 991), (771, 770, 785, 786), (764, 778, 779), (679, 693, 1009, 1007), (772, 771, 786, 787), (784, 783, 797, 798), (792, 791, 805, 806), (785, 784, 798, 799), (834, 848, 1031, 1029), (786, 785, 799, 800), (779, 778, 793), (721, 735, 1015, 1013), (787, 786, 800, 801), (780, 779, 793, 794), (788, 787, 801, 802), (781, 780, 794, 795), (789, 788, 802, 803), (782, 781, 795, 796), (790, 789, 803, 804), (783, 782, 796, 797), (791, 790, 804, 805), (802, 801, 815, 816), (795, 794, 808, 809), (803, 802, 816, 817), (796, 795, 809, 810), (804, 803, 817, 818), (797, 796, 810, 811), (805, 804, 818, 819), (798, 797, 811, 812), (806, 805, 819, 820), (799, 798, 812, 813), (792, 806, 1025, 1023), (800, 799, 813, 814), (793, 778, 807), (637, 651, 1003, 1001), (801, 800, 814, 815), (794, 793, 807, 808), (820, 819, 833, 834), (813, 812, 826, 827), (946, 960, 1047, 1045), (814, 813, 827, 828), (807, 778, 821), (609, 623, 999, 997), (815, 814, 828, 829), (808, 807, 821, 822), (816, 815, 829, 830), (809, 808, 822, 823), (817, 816, 830, 831), (810, 809, 823, 824), (818, 817, 831, 832), (811, 810, 824, 825), (819, 818, 832, 833), (812, 811, 825, 826), (823, 822, 836, 837), (831, 830, 844, 845), (824, 823, 837, 838), (832, 831, 845, 846), (825, 824, 838, 839), (833, 832, 846, 847), (826, 825, 839, 840), (834, 833, 847, 848), (827, 826, 840, 841), (876, 890, 1037, 1035), (828, 827, 841, 842), (821, 778, 835), (651, 665, 1005, 1003), (829, 828, 842, 843), (822, 821, 835, 836), (830, 829, 843, 844), (841, 840, 854, 855), (806, 820, 1027, 1025), (842, 841, 855, 856), (835, 778, 849), (763, 777, 1021, 1019), (843, 842, 856, 857), (836, 835, 849, 850), (844, 843, 857, 858), (837, 836, 850, 851), (845, 844, 858, 859), (838, 837, 851, 852), (846, 845, 859, 860), (839, 838, 852, 853), (847, 846, 860, 861), (840, 839, 853, 854), (848, 847, 861, 862), (859, 858, 872, 873), (852, 851, 865, 866), (860, 859, 873, 874), (853, 852, 866, 867), (861, 860, 874, 875), (854, 853, 867, 868), (862, 861, 875, 876), (855, 854, 868, 869), (848, 862, 1033, 1031), (856, 855, 869, 870), (849, 778, 863), (693, 707, 1011, 1009), (857, 856, 870, 871), (850, 849, 863, 864), (858, 857, 871, 872), (851, 850, 864, 865), (918, 932, 1043, 1041), (870, 869, 883, 884), (863, 778, 877), (988, 553, 989, 1051), (871, 870, 884, 885), (864, 863, 877, 878), (872, 871, 885, 886), (865, 864, 878, 879), (873, 872, 886, 887), (866, 865, 879, 880), (874, 873, 887, 888), (867, 866, 880, 881), (875, 874, 888, 889), (868, 867, 881, 882), (876, 875, 889, 890), (869, 868, 882, 883), (888, 887, 901, 902), (881, 880, 894, 895), (889, 888, 902, 903), (882, 881, 895, 896), (890, 889, 903, 904), (883, 882, 896, 897), (581, 595, 995, 993), (884, 883, 897, 898), (877, 778, 891), (960, 974, 1049, 1047), (885, 884, 898, 899), (878, 877, 891, 892), (886, 885, 899, 900), (879, 878, 892, 893), (887, 886, 900, 901), (880, 879, 893, 894), (891, 778, 905), (735, 749, 1017, 1015), (899, 898, 912, 913), (892, 891, 905, 906), (900, 899, 913, 914), (893, 892, 906, 907), (901, 900, 914, 915), (894, 893, 907, 908), (902, 901, 915, 916), (895, 894, 908, 909), (903, 902, 916, 917), (896, 895, 909, 910), (904, 903, 917, 918), (897, 896, 910, 911), (623, 637, 1001, 999), (898, 897, 911, 912), (909, 908, 922, 923), (917, 916, 930, 931), (910, 909, 923, 924), (918, 917, 931, 932), (911, 910, 924, 925), (665, 679, 1007, 1005), (912, 911, 925, 926), (905, 778, 919), (777, 792, 1023, 1021), (913, 912, 926, 927), (906, 905, 919, 920), (914, 913, 927, 928), (907, 906, 920, 921), (915, 914, 928, 929), (908, 907, 921, 922), (916, 915, 929, 930), (927, 926, 940, 941), (920, 919, 933, 934), (928, 927, 941, 942), (921, 920, 934, 935), (929, 928, 942, 943), (922, 921, 935, 936), (930, 929, 943, 944), (923, 922, 936, 937), (931, 930, 944, 945), (924, 923, 937, 938), (932, 931, 945, 946), (925, 924, 938, 939), (890, 904, 1039, 1037), (926, 925, 939, 940), (919, 778, 933), (553, 567, 991, 989), (945, 944, 958, 959), (938, 937, 951, 952), (946, 945, 959, 960), (939, 938, 952, 953), (932, 946, 1045, 1043), (940, 939, 953, 954), (933, 778, 947), (595, 609, 997, 995), (941, 940, 954, 955), (934, 933, 947, 948), (942, 941, 955, 956), (935, 934, 948, 949), (943, 942, 956, 957), (936, 935, 949, 950), (944, 943, 957, 958), (937, 936, 950, 951), (948, 947, 961, 962), (956, 955, 969, 970), (949, 948, 962, 963), (957, 956, 970, 971), (950, 949, 963, 964), (958, 957, 971, 972), (951, 950, 964, 965), (959, 958, 972, 973), (952, 951, 965, 966), (960, 959, 973, 974), (953, 952, 966, 967), (707, 721, 1013, 1011), (954, 953, 967, 968), (947, 778, 961), (862, 876, 1035, 1033), (955, 954, 968, 969), (966, 965, 979, 980), (974, 973, 987, 988), (967, 966, 980, 981), (749, 763, 1019, 1017), (968, 967, 981, 982), (961, 778, 975), (820, 834, 1029, 1027), (969, 968, 982, 983), (962, 961, 975, 976), (970, 969, 983, 984), (963, 962, 976, 977), (971, 970, 984, 985), (964, 963, 977, 978), (972, 971, 985, 986), (965, 964, 978, 979), (973, 972, 986, 987), (1052, 1051, 989, 990), (1053, 1052, 990), (990, 989, 991, 992), (1053, 990, 992), (1053, 992, 994), (992, 991, 993, 994), (994, 993, 995, 996), (1053, 994, 996), (996, 995, 997, 998), (1053, 996, 998), (998, 997, 999, 1000), (1053, 998, 1000), (1000, 999, 1001, 1002), (1053, 1000, 1002), (1002, 1001, 1003, 1004), (1053, 1002, 1004), (1004, 1003, 1005, 1006), (1053, 1004, 1006), (1006, 1005, 1007, 1008), (1053, 1006, 1008), (1008, 1007, 1009, 1010), (1053, 1008, 1010), (1010, 1009, 1011, 1012), (1053, 1010, 1012), (1012, 1011, 1013, 1014), (1053, 1012, 1014), (1053, 1014, 1016), (1014, 1013, 1015, 1016), (1016, 1015, 1017, 1018), (1053, 1016, 1018), (1053, 1018, 1020), (1018, 1017, 1019, 1020), (1020, 1019, 1021, 1022), (1053, 1020, 1022), (1022, 1021, 1023, 1024), (1053, 1022, 1024), (1024, 1023, 1025, 1026), (1053, 1024, 1026), (1026, 1025, 1027, 1028), (1053, 1026, 1028), (1028, 1027, 1029, 1030), (1053, 1028, 1030), (1030, 1029, 1031, 1032), (1053, 1030, 1032), (1032, 1031, 1033, 1034), (1053, 1032, 1034), (1034, 1033, 1035, 1036), (1053, 1034, 1036), (1036, 1035, 1037, 1038), (1053, 1036, 1038), (1038, 1037, 1039, 1040), (1053, 1038, 1040), (1053, 1040, 1042), (1040, 1039, 1041, 1042), (1042, 1041, 1043, 1044), (1053, 1042, 1044), (1044, 1043, 1045, 1046), (1053, 1044, 1046), (1046, 1045, 1047, 1048), (1053, 1046, 1048), (1048, 1047, 1049, 1050), (1053, 1048, 1050), (1050, 1049, 1051, 1052), (1053, 1050, 1052), (1276, 1275, 1058, 1059), (1277, 1276, 1059, 1060), (1278, 1277, 1060, 1061), (1279, 1278, 1061, 1062), (1280, 1279, 1062, 1063), (1056, 1280, 1063), (1275, 1274, 1057, 1058), (1058, 1057, 1064, 1065), (1059, 1058, 1065, 1066), (1060, 1059, 1066, 1067), (1061, 1060, 1067, 1068), (1062, 1061, 1068, 1069), (1063, 1062, 1069, 1070), (1056, 1063, 1070), (1069, 1068, 1075, 1076), (1070, 1069, 1076, 1077), (1056, 1070, 1077), (1065, 1064, 1071, 1072), (1066, 1065, 1072, 1073), (1067, 1066, 1073, 1074), (1068, 1067, 1074, 1075), (1072, 1071, 1078, 1079), (1073, 1072, 1079, 1080), (1074, 1073, 1080, 1081), (1075, 1074, 1081, 1082), (1076, 1075, 1082, 1083), (1077, 1076, 1083, 1084), (1056, 1077, 1084), (1083, 1082, 1089, 1090), (1084, 1083, 1090, 1091), (1056, 1084, 1091), (1079, 1078, 1085, 1086), (1080, 1079, 1086, 1087), (1081, 1080, 1087, 1088), (1082, 1081, 1088, 1089), (1087, 1086, 1093, 1094), (1088, 1087, 1094, 1095), (1089, 1088, 1095, 1096), (1090, 1089, 1096, 1097), (1091, 1090, 1097, 1098), (1056, 1091, 1098), (1086, 1085, 1092, 1093), (1098, 1097, 1104, 1105), (1056, 1098, 1105), (1093, 1092, 1099, 1100), (1094, 1093, 1100, 1101), (1095, 1094, 1101, 1102), (1096, 1095, 1102, 1103), (1097, 1096, 1103, 1104), (1101, 1100, 1107, 1108), (1102, 1101, 1108, 1109), (1103, 1102, 1109, 1110), (1104, 1103, 1110, 1111), (1105, 1104, 1111, 1112), (1056, 1105, 1112), (1100, 1099, 1106, 1107), (1112, 1111, 1118, 1119), (1056, 1112, 1119), (1107, 1106, 1113, 1114), (1108, 1107, 1114, 1115), (1109, 1108, 1115, 1116), (1110, 1109, 1116, 1117), (1111, 1110, 1117, 1118), (1116, 1115, 1122, 1123), (1117, 1116, 1123, 1124), (1118, 1117, 1124, 1125), (1119, 1118, 1125, 1126), (1056, 1119, 1126), (1114, 1113, 1120, 1121), (1115, 1114, 1121, 1122), (1056, 1126, 1133), (1121, 1120, 1127, 1128), (1122, 1121, 1128, 1129), (1123, 1122, 1129, 1130), (1124, 1123, 1130, 1131), (1125, 1124, 1131, 1132), (1126, 1125, 1132, 1133), (1131, 1130, 1137, 1138), (1132, 1131, 1138, 1139), (1133, 1132, 1139, 1140), (1056, 1133, 1140), (1128, 1127, 1134, 1135), (1129, 1128, 1135, 1136), (1130, 1129, 1136, 1137), (1135, 1134, 1141, 1142), (1136, 1135, 1142, 1143), (1137, 1136, 1143, 1144), (1138, 1137, 1144, 1145), (1139, 1138, 1145, 1146), (1140, 1139, 1146, 1147), (1056, 1140, 1147), (1145, 1144, 1151, 1152), (1146, 1145, 1152, 1153), (1147, 1146, 1153, 1154), (1056, 1147, 1154), (1142, 1141, 1148, 1149), (1143, 1142, 1149, 1150), (1144, 1143, 1150, 1151), (1149, 1148, 1155, 1156), (1150, 1149, 1156, 1157), (1151, 1150, 1157, 1158), (1152, 1151, 1158, 1159), (1153, 1152, 1159, 1160), (1154, 1153, 1160, 1161), (1056, 1154, 1161), (1160, 1159, 1166, 1167), (1161, 1160, 1167, 1168), (1056, 1161, 1168), (1156, 1155, 1162, 1163), (1157, 1156, 1163, 1164), (1158, 1157, 1164, 1165), (1159, 1158, 1165, 1166), (1163, 1162, 1169, 1170), (1164, 1163, 1170, 1171), (1165, 1164, 1171, 1172), (1166, 1165, 1172, 1173), (1167, 1166, 1173, 1174), (1168, 1167, 1174, 1175), (1056, 1168, 1175), (1174, 1173, 1180, 1181), (1175, 1174, 1181, 1182), (1056, 1175, 1182), (1170, 1169, 1176, 1177), (1171, 1170, 1177, 1178), (1172, 1171, 1178, 1179), (1173, 1172, 1179, 1180), (1178, 1177, 1184, 1185), (1179, 1178, 1185, 1186), (1180, 1179, 1186, 1187), (1181, 1180, 1187, 1188), (1182, 1181, 1188, 1189), (1056, 1182, 1189), (1177, 1176, 1183, 1184), (1189, 1188, 1195, 1196), (1056, 1189, 1196), (1184, 1183, 1190, 1191), (1185, 1184, 1191, 1192), (1186, 1185, 1192, 1193), (1187, 1186, 1193, 1194), (1188, 1187, 1194, 1195), (1193, 1192, 1199, 1200), (1194, 1193, 1200, 1201), (1195, 1194, 1201, 1202), (1196, 1195, 1202, 1203), (1056, 1196, 1203), (1191, 1190, 1197, 1198), (1192, 1191, 1198, 1199), (1056, 1203, 1210), (1198, 1197, 1204, 1205), (1199, 1198, 1205, 1206), (1200, 1199, 1206, 1207), (1201, 1200, 1207, 1208), (1202, 1201, 1208, 1209), (1203, 1202, 1209, 1210), (1207, 1206, 1213, 1214), (1208, 1207, 1214, 1215), (1209, 1208, 1215, 1216), (1210, 1209, 1216, 1217), (1056, 1210, 1217), (1205, 1204, 1211, 1212), (1206, 1205, 1212, 1213), (1056, 1217, 1224), (1212, 1211, 1218, 1219), (1213, 1212, 1219, 1220), (1214, 1213, 1220, 1221), (1215, 1214, 1221, 1222), (1216, 1215, 1222, 1223), (1217, 1216, 1223, 1224), (1222, 1221, 1228, 1229), (1223, 1222, 1229, 1230), (1224, 1223, 1230, 1231), (1056, 1224, 1231), (1219, 1218, 1225, 1226), (1220, 1219, 1226, 1227), (1221, 1220, 1227, 1228), (1226, 1225, 1232, 1233), (1227, 1226, 1233, 1234), (1228, 1227, 1234, 1235), (1229, 1228, 1235, 1236), (1230, 1229, 1236, 1237), (1231, 1230, 1237, 1238), (1056, 1231, 1238), (1236, 1235, 1242, 1243), (1237, 1236, 1243, 1244), (1238, 1237, 1244, 1245), (1056, 1238, 1245), (1233, 1232, 1239, 1240), (1234, 1233, 1240, 1241), (1235, 1234, 1241, 1242), (1240, 1239, 1246, 1247), (1241, 1240, 1247, 1248), (1242, 1241, 1248, 1249), (1243, 1242, 1249, 1250), (1244, 1243, 1250, 1251), (1245, 1244, 1251, 1252), (1056, 1245, 1252), (1251, 1250, 1257, 1258), (1252, 1251, 1258, 1259), (1056, 1252, 1259), (1247, 1246, 1253, 1254), (1248, 1247, 1254, 1255), (1249, 1248, 1255, 1256), (1250, 1249, 1256, 1257), (1255, 1254, 1261, 1262), (1256, 1255, 1262, 1263), (1257, 1256, 1263, 1264), (1258, 1257, 1264, 1265), (1259, 1258, 1265, 1266), (1056, 1259, 1266), (1254, 1253, 1260, 1261), (1266, 1265, 1272, 1273), (1056, 1266, 1273), (1261, 1260, 1267, 1268), (1262, 1261, 1268, 1269), (1263, 1262, 1269, 1270), (1264, 1263, 1270, 1271), (1265, 1264, 1271, 1272), (1269, 1268, 1275, 1276), (1270, 1269, 1276, 1277), (1271, 1270, 1277, 1278), (1272, 1271, 1278, 1279), (1273, 1272, 1279, 1280), (1056, 1273, 1280), (1268, 1267, 1274, 1275), (1501, 1500, 1283, 1284), (1502, 1501, 1284, 1285), (1503, 1502, 1285, 1286), (1504, 1503, 1286, 1287), (1505, 1504, 1287, 1288), (1281, 1505, 1288), (1500, 1499, 1282, 1283), (1283, 1282, 1289, 1290), (1284, 1283, 1290, 1291), (1285, 1284, 1291, 1292), (1286, 1285, 1292, 1293), (1287, 1286, 1293, 1294), (1288, 1287, 1294, 1295), (1281, 1288, 1295), (1294, 1293, 1300, 1301), (1295, 1294, 1301, 1302), (1281, 1295, 1302), (1290, 1289, 1296, 1297), (1291, 1290, 1297, 1298), (1292, 1291, 1298, 1299), (1293, 1292, 1299, 1300), (1297, 1296, 1303, 1304), (1298, 1297, 1304, 1305), (1299, 1298, 1305, 1306), (1300, 1299, 1306, 1307), (1301, 1300, 1307, 1308), (1302, 1301, 1308, 1309), (1281, 1302, 1309), (1308, 1307, 1314, 1315), (1309, 1308, 1315, 1316), (1281, 1309, 1316), (1304, 1303, 1310, 1311), (1305, 1304, 1311, 1312), (1306, 1305, 1312, 1313), (1307, 1306, 1313, 1314), (1312, 1311, 1318, 1319), (1313, 1312, 1319, 1320), (1314, 1313, 1320, 1321), (1315, 1314, 1321, 1322), (1316, 1315, 1322, 1323), (1281, 1316, 1323), (1311, 1310, 1317, 1318), (1323, 1322, 1329, 1330), (1281, 1323, 1330), (1318, 1317, 1324, 1325), (1319, 1318, 1325, 1326), (1320, 1319, 1326, 1327), (1321, 1320, 1327, 1328), (1322, 1321, 1328, 1329), (1326, 1325, 1332, 1333), (1327, 1326, 1333, 1334), (1328, 1327, 1334, 1335), (1329, 1328, 1335, 1336), (1330, 1329, 1336, 1337), (1281, 1330, 1337), (1325, 1324, 1331, 1332), (1337, 1336, 1343, 1344), (1281, 1337, 1344), (1332, 1331, 1338, 1339), (1333, 1332, 1339, 1340), (1334, 1333, 1340, 1341), (1335, 1334, 1341, 1342), (1336, 1335, 1342, 1343), (1341, 1340, 1347, 1348), (1342, 1341, 1348, 1349), (1343, 1342, 1349, 1350), (1344, 1343, 1350, 1351), (1281, 1344, 1351), (1339, 1338, 1345, 1346), (1340, 1339, 1346, 1347), (1281, 1351, 1358), (1346, 1345, 1352, 1353), (1347, 1346, 1353, 1354), (1348, 1347, 1354, 1355), (1349, 1348, 1355, 1356), (1350, 1349, 1356, 1357), (1351, 1350, 1357, 1358), (1356, 1355, 1362, 1363), (1357, 1356, 1363, 1364), (1358, 1357, 1364, 1365), (1281, 1358, 1365), (1353, 1352, 1359, 1360), (1354, 1353, 1360, 1361), (1355, 1354, 1361, 1362), (1360, 1359, 1366, 1367), (1361, 1360, 1367, 1368), (1362, 1361, 1368, 1369), (1363, 1362, 1369, 1370), (1364, 1363, 1370, 1371), (1365, 1364, 1371, 1372), (1281, 1365, 1372), (1370, 1369, 1376, 1377), (1371, 1370, 1377, 1378), (1372, 1371, 1378, 1379), (1281, 1372, 1379), (1367, 1366, 1373, 1374), (1368, 1367, 1374, 1375), (1369, 1368, 1375, 1376), (1374, 1373, 1380, 1381), (1375, 1374, 1381, 1382), (1376, 1375, 1382, 1383), (1377, 1376, 1383, 1384), (1378, 1377, 1384, 1385), (1379, 1378, 1385, 1386), (1281, 1379, 1386), (1385, 1384, 1391, 1392), (1386, 1385, 1392, 1393), (1281, 1386, 1393), (1381, 1380, 1387, 1388), (1382, 1381, 1388, 1389), (1383, 1382, 1389, 1390), (1384, 1383, 1390, 1391), (1388, 1387, 1394, 1395), (1389, 1388, 1395, 1396), (1390, 1389, 1396, 1397), (1391, 1390, 1397, 1398), (1392, 1391, 1398, 1399), (1393, 1392, 1399, 1400), (1281, 1393, 1400), (1399, 1398, 1405, 1406), (1400, 1399, 1406, 1407), (1281, 1400, 1407), (1395, 1394, 1401, 1402), (1396, 1395, 1402, 1403), (1397, 1396, 1403, 1404), (1398, 1397, 1404, 1405), (1403, 1402, 1409, 1410), (1404, 1403, 1410, 1411), (1405, 1404, 1411, 1412), (1406, 1405, 1412, 1413), (1407, 1406, 1413, 1414), (1281, 1407, 1414), (1402, 1401, 1408, 1409), (1414, 1413, 1420, 1421), (1281, 1414, 1421), (1409, 1408, 1415, 1416), (1410, 1409, 1416, 1417), (1411, 1410, 1417, 1418), (1412, 1411, 1418, 1419), (1413, 1412, 1419, 1420), (1418, 1417, 1424, 1425), (1419, 1418, 1425, 1426), (1420, 1419, 1426, 1427), (1421, 1420, 1427, 1428), (1281, 1421, 1428), (1416, 1415, 1422, 1423), (1417, 1416, 1423, 1424), (1281, 1428, 1435), (1423, 1422, 1429, 1430), (1424, 1423, 1430, 1431), (1425, 1424, 1431, 1432), (1426, 1425, 1432, 1433), (1427, 1426, 1433, 1434), (1428, 1427, 1434, 1435), (1432, 1431, 1438, 1439), (1433, 1432, 1439, 1440), (1434, 1433, 1440, 1441), (1435, 1434, 1441, 1442), (1281, 1435, 1442), (1430, 1429, 1436, 1437), (1431, 1430, 1437, 1438), (1281, 1442, 1449), (1437, 1436, 1443, 1444), (1438, 1437, 1444, 1445), (1439, 1438, 1445, 1446), (1440, 1439, 1446, 1447), (1441, 1440, 1447, 1448), (1442, 1441, 1448, 1449), (1447, 1446, 1453, 1454), (1448, 1447, 1454, 1455), (1449, 1448, 1455, 1456), (1281, 1449, 1456), (1444, 1443, 1450, 1451), (1445, 1444, 1451, 1452), (1446, 1445, 1452, 1453), (1451, 1450, 1457, 1458), (1452, 1451, 1458, 1459), (1453, 1452, 1459, 1460), (1454, 1453, 1460, 1461), (1455, 1454, 1461, 1462), (1456, 1455, 1462, 1463), (1281, 1456, 1463), (1461, 1460, 1467, 1468), (1462, 1461, 1468, 1469), (1463, 1462, 1469, 1470), (1281, 1463, 1470), (1458, 1457, 1464, 1465), (1459, 1458, 1465, 1466), (1460, 1459, 1466, 1467), (1465, 1464, 1471, 1472), (1466, 1465, 1472, 1473), (1467, 1466, 1473, 1474), (1468, 1467, 1474, 1475), (1469, 1468, 1475, 1476), (1470, 1469, 1476, 1477), (1281, 1470, 1477), (1476, 1475, 1482, 1483), (1477, 1476, 1483, 1484), (1281, 1477, 1484), (1472, 1471, 1478, 1479), (1473, 1472, 1479, 1480), (1474, 1473, 1480, 1481), (1475, 1474, 1481, 1482), (1480, 1479, 1486, 1487), (1481, 1480, 1487, 1488), (1482, 1481, 1488, 1489), (1483, 1482, 1489, 1490), (1484, 1483, 1490, 1491), (1281, 1484, 1491), (1479, 1478, 1485, 1486), (1491, 1490, 1497, 1498), (1281, 1491, 1498), (1486, 1485, 1492, 1493), (1487, 1486, 1493, 1494), (1488, 1487, 1494, 1495), (1489, 1488, 1495, 1496), (1490, 1489, 1496, 1497), (1494, 1493, 1500, 1501), (1495, 1494, 1501, 1502), (1496, 1495, 1502, 1503), (1497, 1496, 1503, 1504), (1498, 1497, 1504, 1505), (1281, 1498, 1505), (1493, 1492, 1499, 1500)])
me_cubo.use_remesh_preserve_volume = False
me_cubo.use_remesh_preserve_attributes = False
me_cubo.use_mirror_vertex_groups = False
me_cubo.update()

# ---- objects
ob_lamp = bpy.data.objects.new('Lamp', light_lamp)
ob_camera = bpy.data.objects.new('Camera', cam_camera)
ob_cubo = bpy.data.objects.new('Cubo', me_cubo)

# ---- transforms, parenting, visibility, modifiers, constraints
ob_lamp.location = (4.076, 1.005, 5.904)
ob_lamp.rotation_euler = (0.6503, 0.05522, 1.866)
ob_lamp.lock_rotations_4d = False
ob_lamp.empty_display_type = 'ARROWS'
ob_lamp.color = (0.0, 0.0, 0.0, 0.0)
ob_lamp.lineart.crease_threshold = 0.0
ob_camera.location = (7.481, -6.508, 5.344)
ob_camera.rotation_euler = (1.109, 0.0, 0.8149)
ob_camera.lock_rotations_4d = False
ob_camera.empty_display_type = 'ARROWS'
ob_camera.color = (0.0, 0.0, 0.0, 0.0)
ob_camera.display_type = 'WIRE'
ob_camera.lineart.crease_threshold = 0.0
ob_cubo.location = (0.4865, -0.3291, 1.579)
ob_cubo.lineart.crease_threshold = 0.0
_m = ob_cubo.modifiers.new('Subsurf', 'SUBSURF')
_m.uv_smooth = 'PRESERVE_CORNERS'
_m.quality = 2
_m.levels = 2
_m.show_only_control_edges = False

# ---- collection membership
col_collection_1.objects.link(ob_lamp)
col_collection_1.objects.link(ob_camera)
col_collection_2.objects.link(ob_cubo)

# ---- scene / render settings (as saved in the file)
scene.camera = ob_camera
scene.frame_start = 1; scene.frame_end = 250; scene.frame_set(1)
scene.render.engine = 'BLENDER_EEVEE_NEXT'
scene.render.resolution_percentage = 50
scene.render.dither_intensity = 0.0
scene.cycles.use_denoising = False
scene.cycles.samples = 128
scene.cycles.sampling_pattern = 'TABULATED_SOBOL'
scene.cycles.use_adaptive_sampling = False
scene.cycles.use_light_tree = False
scene.cycles.blur_glossy = 0.0
scene.cycles.sample_clamp_indirect = 0.0
scene.view_settings.view_transform = 'Standard'
bpy.context.view_layer.update()
